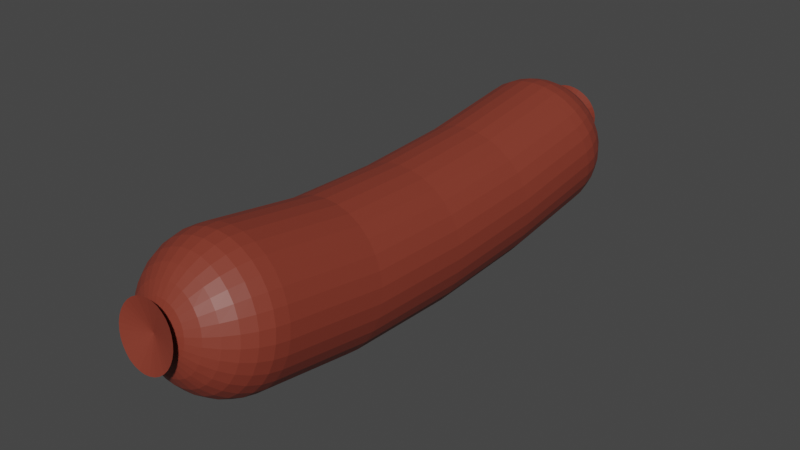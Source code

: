 # Source: hotdog.blend  (saved by Blender 2.93.21; exported with 4.5.12 LTS)
import bpy
from mathutils import Matrix  # noqa: F401  (used for matrix-valued properties, if any)

bpy.ops.wm.read_factory_settings(use_empty=True)
scene = bpy.context.scene
scene.name = 'Scene'

# ---- collections
col_collection = bpy.data.collections.new('Collection'); scene.collection.children.link(col_collection)

# ---- materials (node trees are filled in below, after node groups)
mat_hotdog = bpy.data.materials.new('HotDog')
mat_hotdog.use_transparent_shadow = False

# ---- material node trees
mat_hotdog.use_nodes = True; mat_hotdog.node_tree.nodes.clear()
_N = mat_hotdog.node_tree.nodes; _L = mat_hotdog.node_tree.links
n0 = _N.new('ShaderNodeBsdfPrincipled'); n0.name = 'Principled BSDF'; n0.location = (10, 300)
n0.distribution = 'GGX'
n0.subsurface_method = 'BURLEY'
n0.inputs[0].default_value = (0.2287, 0.03961, 0.02319, 1.0)
n0.inputs[3].default_value = 1.45
n0.inputs[27].default_value = (0.0, 0.0, 0.0, 1.0)
n0.inputs[28].default_value = 1.0
n1 = _N.new('ShaderNodeOutputMaterial'); n1.name = 'Material Output'; n1.location = (300, 300)
_L.new(n0.outputs[0], n1.inputs[0])
n1.is_active_output = True

# ---- world
world_world = bpy.data.worlds.new('World'); scene.world = world_world
world_world.use_nodes = True; world_world.node_tree.nodes.clear()
_N = world_world.node_tree.nodes; _L = world_world.node_tree.links
n0 = _N.new('ShaderNodeOutputWorld'); n0.name = 'World Output'; n0.location = (300, 300)
n1 = _N.new('ShaderNodeBackground'); n1.name = 'Background'; n1.location = (10, 300)
n1.inputs[0].default_value = (0.05088, 0.05088, 0.05088, 1.0)
_L.new(n1.outputs[0], n0.inputs[0])
n0.is_active_output = True
world_world.color = (0.05088, 0.05088, 0.05088)
world_world.use_sun_shadow = False
world_world.sun_shadow_jitter_overblur = 0.0

# ---- meshes
me_sphere = bpy.data.meshes.new('Sphere')
me_sphere.from_pydata([(0.007302, 0.03622, 0.0005189), (0.01432, 0.03409, 0.0005189), (0.02079, 0.03063, 0.0005189), (0.02647, 0.02597, 0.0005189), (0.03112, 0.0203, 0.0005189), (0.03458, 0.01383, 0.0005189), (0.03671, 0.006808, 0.0005189), (0.03743, -0.0004938, 0.0005189), (0.03671, -0.007796, 0.0005189), (0.03458, -0.01482, 0.0005189), (0.03112, -0.02129, 0.0005189), (0.02647, -0.02696, 0.0005189), (0.02079, -0.03162, 0.0005189), (0.01432, -0.03507, 0.0005189), (0.007302, -0.0372, 0.0005189), (-2.534e-07, -0.03792, 0.0005189), (-0.007302, -0.0372, 0.0005189), (-0.01432, -0.03507, 0.0005189), (-0.0208, -0.03162, 0.0005189), (-0.02647, -0.02696, 0.0005189), (-0.03112, -0.02129, 0.0005189), (-0.03458, -0.01482, 0.0005189), (-0.03671, -0.007796, 0.0005189), (-0.03743, -0.0004937, 0.0005189), (-0.03671, 0.006808, 0.0005189), (-0.03458, 0.01383, 0.0005189), (-0.03112, 0.0203, 0.0005189), (-0.02647, 0.02597, 0.0005189), (-0.0208, 0.03063, 0.0005189), (-0.01432, 0.03409, 0.0005189), (-0.007302, 0.03622, 0.0005189), (-2.233e-07, 0.03694, 0.0005189), (0.007302, 0.03762, 0.0517), (0.01432, 0.03551, 0.05204), (0.02079, 0.0321, 0.05259), (0.02647, 0.0275, 0.05333), (0.03112, 0.0219, 0.05423), (0.03458, 0.01552, 0.05526), (0.03671, 0.008584, 0.05638), (0.03743, 0.001375, 0.05755), (0.03671, -0.005834, 0.05871), (0.03458, -0.01277, 0.05983), (0.03112, -0.01915, 0.06086), (0.02647, -0.02475, 0.06176), (0.02079, -0.02935, 0.0625), (0.01432, -0.03276, 0.06306), (0.007302, -0.03487, 0.0634), (-2.624e-07, -0.03558, 0.06351), (-0.007302, -0.03487, 0.0634), (-0.01432, -0.03276, 0.06306), (-0.0208, -0.02935, 0.0625), (-0.02647, -0.02475, 0.06176), (-0.03112, -0.01915, 0.06086), (-0.03458, -0.01277, 0.05983), (-0.03671, -0.005834, 0.05871), (-0.03743, 0.001375, 0.05755), (-0.03671, 0.008584, 0.05638), (-0.03458, 0.01552, 0.05526), (-0.03112, 0.0219, 0.05423), (-0.02647, 0.0275, 0.05333), (-0.0208, 0.0321, 0.05259), (-0.01432, 0.03551, 0.05204), (-0.007302, 0.03762, 0.0517), (-2.322e-07, 0.03833, 0.05158), (-2.622e-07, 0.02338, 0.1481), (-2.622e-07, 0.02997, 0.1448), (-2.622e-07, 0.03581, 0.1404), (-2.622e-07, 0.04067, 0.1349), (-2.622e-07, 0.04436, 0.1285), (-2.622e-07, 0.04674, 0.1216), (-2.622e-07, 0.04773, 0.1143), (0.001424, 0.02324, 0.1481), (0.002794, 0.0297, 0.1449), (0.004057, 0.03542, 0.1404), (0.005163, 0.04017, 0.135), (0.006071, 0.04377, 0.1286), (0.006746, 0.04609, 0.1217), (0.007162, 0.04703, 0.1144), (0.007302, 0.04656, 0.1071), (0.002794, 0.02283, 0.1481), (0.005481, 0.0289, 0.145), (0.007958, 0.03425, 0.1406), (0.01013, 0.03868, 0.1352), (0.01191, 0.04202, 0.1289), (0.01323, 0.04414, 0.122), (0.01405, 0.04497, 0.1148), (0.01432, 0.04446, 0.1075), (0.004057, 0.02217, 0.1482), (0.007958, 0.02759, 0.1452), (0.01155, 0.03235, 0.1409), (0.0147, 0.03626, 0.1356), (0.01729, 0.03918, 0.1294), (0.01921, 0.04099, 0.1225), (0.0204, 0.04162, 0.1153), (0.02079, 0.04105, 0.108), (0.005163, 0.02127, 0.1484), (0.01013, 0.02583, 0.1455), (0.0147, 0.0298, 0.1414), (0.01871, 0.03302, 0.1361), (0.02201, 0.03536, 0.13), (0.02445, 0.03674, 0.1232), (0.02596, 0.03711, 0.116), (0.02647, 0.03645, 0.1088), (0.006071, 0.02018, 0.1486), (0.01191, 0.02369, 0.1458), (0.01729, 0.02669, 0.1419), (0.02201, 0.02906, 0.1368), (0.02588, 0.0307, 0.1307), (0.02875, 0.03157, 0.1241), (0.03052, 0.03162, 0.1169), (0.03112, 0.03085, 0.1097), (0.006746, 0.01893, 0.1488), (0.01323, 0.02124, 0.1462), (0.01921, 0.02314, 0.1424), (0.02445, 0.02454, 0.1375), (0.02875, 0.02539, 0.1316), (0.03195, 0.02567, 0.125), (0.03392, 0.02535, 0.1179), (0.03458, 0.02446, 0.1107), (0.007162, 0.01758, 0.149), (0.01405, 0.01859, 0.1467), (0.0204, 0.01929, 0.1431), (0.02596, 0.01964, 0.1383), (0.03052, 0.01963, 0.1325), (0.03392, 0.01926, 0.126), (0.03601, 0.01856, 0.119), (0.03671, 0.01753, 0.1118), (0.007302, 0.01617, 0.1492), (0.01432, 0.01583, 0.1471), (0.02079, 0.01528, 0.1437), (0.02647, 0.01454, 0.1391), (0.03112, 0.01364, 0.1335), (0.03458, 0.0126, 0.1271), (0.03671, 0.01149, 0.1202), (0.03743, 0.01032, 0.113), (0.007162, 0.01477, 0.1494), (0.01405, 0.01307, 0.1476), (0.0204, 0.01128, 0.1443), (0.02596, 0.009442, 0.1399), (0.03052, 0.007642, 0.1345), (0.03392, 0.005944, 0.1282), (0.03601, 0.004415, 0.1213), (0.03671, 0.003113, 0.1141), (0.006746, 0.01341, 0.1497), (0.01323, 0.01042, 0.148), (0.01921, 0.007425, 0.145), (0.02445, 0.00454, 0.1407), (0.02875, 0.001878, 0.1354), (0.03195, -0.00046, 0.1292), (0.03392, -0.002384, 0.1224), (0.03458, -0.003819, 0.1153), (0.006071, 0.01217, 0.1499), (0.01191, 0.007976, 0.1484), (0.01729, 0.003876, 0.1455), (0.02201, 2.301e-05, 0.1414), (0.02588, -0.003434, 0.1363), (0.02875, -0.006362, 0.1302), (0.03052, -0.008649, 0.1234), (0.03112, -0.01021, 0.1163), (0.005163, 0.01107, 0.15), (0.01013, 0.005833, 0.1487), (0.0147, 0.0007648, 0.146), (0.01871, -0.003936, 0.1421), (0.02201, -0.00809, 0.137), (0.02445, -0.01154, 0.131), (0.02596, -0.01414, 0.1243), (0.02647, -0.01581, 0.1172), (0.004057, 0.01018, 0.1502), (0.007958, 0.004075, 0.149), (0.01155, -0.001788, 0.1465), (0.0147, -0.007186, 0.1426), (0.01729, -0.01191, 0.1376), (0.01921, -0.01578, 0.1317), (0.0204, -0.01865, 0.125), (0.02079, -0.0204, 0.1179), (0.002794, 0.009512, 0.1503), (0.005481, 0.002768, 0.1492), (0.007958, -0.003685, 0.1468), (0.01013, -0.0096, 0.143), (0.01191, -0.01475, 0.1381), (0.01323, -0.01894, 0.1322), (0.01405, -0.022, 0.1256), (0.01432, -0.02382, 0.1185), (0.001424, 0.009101, 0.1504), (0.002794, 0.001963, 0.1494), (0.004057, -0.004854, 0.1469), (0.005163, -0.01109, 0.1432), (0.006071, -0.0165, 0.1384), (0.006746, -0.02088, 0.1325), (0.007162, -0.02406, 0.1259), (0.007302, -0.02592, 0.1188), (-2.621e-07, 0.008963, 0.1504), (-2.632e-07, 0.001691, 0.1494), (-2.646e-07, -0.005248, 0.147), (-2.604e-07, -0.01159, 0.1433), (-2.627e-07, -0.01709, 0.1385), (-2.615e-07, -0.02153, 0.1326), (-2.649e-07, -0.02476, 0.126), (-2.721e-07, -0.02663, 0.1189), (-0.001425, 0.009101, 0.1504), (-0.002795, 0.001963, 0.1494), (-0.004057, -0.004854, 0.1469), (-0.005164, -0.01109, 0.1432), (-0.006072, -0.0165, 0.1384), (-0.006747, -0.02088, 0.1325), (-0.007162, -0.02406, 0.1259), (-0.007302, -0.02592, 0.1188), (-0.002795, 0.009512, 0.1503), (-0.005482, 0.002768, 0.1492), (-0.007958, -0.003685, 0.1468), (-0.01013, -0.0096, 0.143), (-0.01191, -0.01475, 0.1381), (-0.01323, -0.01894, 0.1322), (-0.01405, -0.022, 0.1256), (-0.01432, -0.02382, 0.1185), (-0.004057, 0.01018, 0.1502), (-0.007958, 0.004075, 0.149), (-0.01155, -0.001788, 0.1465), (-0.0147, -0.007186, 0.1426), (-0.01729, -0.01191, 0.1376), (-0.01921, -0.01578, 0.1317), (-0.0204, -0.01865, 0.125), (-0.0208, -0.0204, 0.1179), (-0.005164, 0.01107, 0.15), (-0.01013, 0.005833, 0.1487), (-0.0147, 0.0007648, 0.146), (-0.01872, -0.003936, 0.1421), (-0.02201, -0.00809, 0.137), (-0.02445, -0.01154, 0.131), (-0.02596, -0.01414, 0.1243), (-0.02647, -0.01581, 0.1172), (-0.006072, 0.01217, 0.1499), (-0.01191, 0.007976, 0.1484), (-0.01729, 0.003876, 0.1455), (-0.02201, 2.301e-05, 0.1414), (-0.02588, -0.003434, 0.1363), (-0.02875, -0.006362, 0.1302), (-0.03052, -0.008649, 0.1234), (-0.03112, -0.01021, 0.1163), (-0.006747, 0.01341, 0.1497), (-0.01323, 0.01042, 0.148), (-0.01921, 0.007425, 0.145), (-0.02445, 0.00454, 0.1407), (-0.02875, 0.001878, 0.1354), (-0.03195, -0.00046, 0.1292), (-0.03392, -0.002384, 0.1224), (-0.03458, -0.003819, 0.1153), (-0.007162, 0.01477, 0.1494), (-0.01405, 0.01307, 0.1476), (-0.0204, 0.01128, 0.1443), (-0.02596, 0.009442, 0.1399), (-0.03052, 0.007642, 0.1345), (-0.03392, 0.005944, 0.1282), (-0.03601, 0.004415, 0.1213), (-0.03671, 0.003113, 0.1141), (-0.007302, 0.01617, 0.1492), (-0.01432, 0.01583, 0.1471), (-0.0208, 0.01528, 0.1437), (-0.02647, 0.01454, 0.1391), (-0.03112, 0.01364, 0.1335), (-0.03458, 0.0126, 0.1271), (-0.03671, 0.01149, 0.1202), (-0.03743, 0.01032, 0.113), (-0.007162, 0.01758, 0.149), (-0.01405, 0.01859, 0.1467), (-0.0204, 0.01929, 0.1431), (-0.02596, 0.01964, 0.1383), (-0.03052, 0.01963, 0.1325), (-0.03392, 0.01926, 0.126), (-0.03601, 0.01856, 0.119), (-0.03671, 0.01753, 0.1118), (-0.006747, 0.01893, 0.1488), (-0.01323, 0.02124, 0.1462), (-0.01921, 0.02314, 0.1424), (-0.02445, 0.02454, 0.1375), (-0.02875, 0.02539, 0.1316), (-0.03195, 0.02567, 0.125), (-0.03392, 0.02535, 0.1179), (-0.03458, 0.02446, 0.1107), (-0.006072, 0.02018, 0.1486), (-0.01191, 0.02369, 0.1458), (-0.01729, 0.02669, 0.1419), (-0.02201, 0.02906, 0.1368), (-0.02588, 0.0307, 0.1307), (-0.02875, 0.03157, 0.1241), (-0.03052, 0.03162, 0.1169), (-0.03112, 0.03085, 0.1097), (-0.005164, 0.02127, 0.1484), (-0.01013, 0.02583, 0.1455), (-0.0147, 0.0298, 0.1414), (-0.01872, 0.03302, 0.1361), (-0.02201, 0.03536, 0.13), (-0.02445, 0.03674, 0.1232), (-0.02596, 0.03711, 0.116), (-0.02647, 0.03645, 0.1088), (-0.004057, 0.02217, 0.1482), (-0.007958, 0.02759, 0.1452), (-0.01155, 0.03235, 0.1409), (-0.0147, 0.03626, 0.1356), (-0.01729, 0.03918, 0.1294), (-0.01921, 0.04099, 0.1225), (-0.0204, 0.04162, 0.1153), (-0.0208, 0.04105, 0.108), (-0.002795, 0.02283, 0.1481), (-0.005482, 0.0289, 0.145), (-0.007958, 0.03425, 0.1406), (-0.01013, 0.03868, 0.1352), (-0.01191, 0.04202, 0.1289), (-0.01323, 0.04414, 0.122), (-0.01405, 0.04497, 0.1148), (-0.01432, 0.04446, 0.1075), (-0.001425, 0.02324, 0.1481), (-0.002795, 0.0297, 0.1449), (-0.004057, 0.03542, 0.1404), (-0.005164, 0.04017, 0.135), (-0.006072, 0.04377, 0.1286), (-0.006747, 0.04609, 0.1217), (-0.007162, 0.04703, 0.1144), (-0.007302, 0.04656, 0.1071), (-2.42e-07, 0.04727, 0.107), (0.007302, 0.03866, -0.05192), (0.01432, 0.03654, -0.05216), (0.02079, 0.03311, -0.05255), (0.02647, 0.02848, -0.05308), (0.03112, 0.02285, -0.05372), (0.03458, 0.01642, -0.05445), (0.03671, 0.009439, -0.05524), (0.03743, 0.002183, -0.05607), (0.03671, -0.005072, -0.05689), (0.03458, -0.01205, -0.05768), (0.03112, -0.01848, -0.05841), (0.02647, -0.02411, -0.05905), (0.02079, -0.02874, -0.05958), (0.01432, -0.03218, -0.05997), (0.007302, -0.03429, -0.06021), (-2.62e-07, -0.03501, -0.06029), (-0.007302, -0.03429, -0.06021), (-0.01432, -0.03218, -0.05997), (-0.0208, -0.02874, -0.05958), (-0.02647, -0.02411, -0.05905), (-0.03112, -0.01848, -0.05841), (-0.03458, -0.01205, -0.05768), (-0.03671, -0.005072, -0.05689), (-0.03743, 0.002183, -0.05607), (-0.03671, 0.009439, -0.05524), (-0.03458, 0.01642, -0.05445), (-0.03112, 0.02285, -0.05372), (-0.02647, 0.02848, -0.05308), (-0.0208, 0.03311, -0.05255), (-0.01432, 0.03654, -0.05216), (-0.007302, 0.03866, -0.05192), (-2.318e-07, 0.03937, -0.05184), (-2.619e-07, 0.04453, -0.1256), (-2.619e-07, 0.04125, -0.1322), (-2.619e-07, 0.03676, -0.138), (0.007302, 0.04536, -0.1041), (0.007162, 0.04629, -0.1114), (0.006746, 0.04582, -0.1187), (0.006071, 0.04395, -0.1257), (0.005163, 0.04076, -0.1323), (0.004057, 0.03637, -0.1381), (0.002794, 0.03095, -0.1428), (0.001424, 0.02471, -0.1465), (0.01432, 0.04328, -0.1046), (0.01405, 0.04426, -0.1118), (0.01323, 0.0439, -0.1191), (0.01191, 0.04222, -0.1261), (0.01013, 0.03929, -0.1326), (0.007958, 0.03521, -0.1383), (0.005481, 0.03015, -0.143), (0.002794, 0.0243, -0.1465), (0.02079, 0.03991, -0.1053), (0.0204, 0.04095, -0.1126), (0.01921, 0.04078, -0.1198), (0.01729, 0.03942, -0.1268), (0.0147, 0.0369, -0.1332), (0.01155, 0.03334, -0.1388), (0.007958, 0.02886, -0.1433), (0.004057, 0.02364, -0.1467), (0.02647, 0.03537, -0.1064), (0.02596, 0.0365, -0.1136), (0.02445, 0.03659, -0.1208), (0.02201, 0.03564, -0.1276), (0.01871, 0.0337, -0.1339), (0.0147, 0.03082, -0.1393), (0.01013, 0.02713, -0.1437), (0.005163, 0.02276, -0.1469), (0.03112, 0.02984, -0.1076), (0.03052, 0.03108, -0.1148), (0.02875, 0.03148, -0.1219), (0.02588, 0.03105, -0.1287), (0.02201, 0.02978, -0.1348), (0.01729, 0.02775, -0.14), (0.01191, 0.02501, -0.1442), (0.006071, 0.02168, -0.1471), (0.03458, 0.02353, -0.1091), (0.03392, 0.02489, -0.1163), (0.03195, 0.02565, -0.1233), (0.02875, 0.0258, -0.1299), (0.02445, 0.02532, -0.1358), (0.01921, 0.02424, -0.1408), (0.01323, 0.0226, -0.1448), (0.006746, 0.02045, -0.1474), (0.03671, 0.01669, -0.1106), (0.03601, 0.01817, -0.1178), (0.03392, 0.01933, -0.1247), (0.03052, 0.02011, -0.1312), (0.02596, 0.02048, -0.1369), (0.0204, 0.02044, -0.1417), (0.01405, 0.01998, -0.1453), (0.007162, 0.01911, -0.1477), (0.03743, 0.009567, -0.1123), (0.03671, 0.01119, -0.1194), (0.03458, 0.01275, -0.1262), (0.03112, 0.01419, -0.1325), (0.02647, 0.01545, -0.1381), (0.02079, 0.01648, -0.1426), (0.01432, 0.01725, -0.146), (0.007302, 0.01772, -0.148), (0.03671, 0.002448, -0.1139), (0.03601, 0.004207, -0.121), (0.03392, 0.006172, -0.1277), (0.03052, 0.008268, -0.1339), (0.02596, 0.01041, -0.1392), (0.0204, 0.01253, -0.1435), (0.01405, 0.01453, -0.1466), (0.007162, 0.01634, -0.1484), (0.03458, -0.004399, -0.1154), (0.03392, -0.002508, -0.1225), (0.03195, -0.0001526, -0.1292), (0.02875, 0.002576, -0.1352), (0.02445, 0.005573, -0.1403), (0.01921, 0.008724, -0.1444), (0.01323, 0.01191, -0.1472), (0.006746, 0.015, -0.1487), (0.03112, -0.01071, -0.1169), (0.03052, -0.008696, -0.1239), (0.02875, -0.005982, -0.1305), (0.02588, -0.00267, -0.1364), (0.02201, 0.001112, -0.1413), (0.01729, 0.005218, -0.1452), (0.01191, 0.009492, -0.1477), (0.006071, 0.01377, -0.1489), (0.02647, -0.01624, -0.1181), (0.02596, -0.01412, -0.1251), (0.02445, -0.01109, -0.1317), (0.02201, -0.007268, -0.1374), (0.01871, -0.002799, -0.1422), (0.0147, 0.002146, -0.1459), (0.01013, 0.007376, -0.1482), (0.005163, 0.01269, -0.1492), (0.02079, -0.02078, -0.1192), (0.0204, -0.01857, -0.1262), (0.01921, -0.01528, -0.1326), (0.01729, -0.01104, -0.1383), (0.0147, -0.006008, -0.1429), (0.01155, -0.0003754, -0.1464), (0.007958, 0.005639, -0.1486), (0.004057, 0.0118, -0.1494), (0.01432, -0.02415, -0.1199), (0.01405, -0.02188, -0.1269), (0.01323, -0.0184, -0.1333), (0.01191, -0.01385, -0.1389), (0.01013, -0.008393, -0.1435), (0.007958, -0.002249, -0.1469), (0.005481, 0.004349, -0.1489), (0.002794, 0.01115, -0.1495), (0.007302, -0.02623, -0.1204), (0.007162, -0.02392, -0.1274), (0.006746, -0.02032, -0.1338), (0.006071, -0.01557, -0.1393), (0.005163, -0.009861, -0.1438), (0.004057, -0.003403, -0.1471), (0.002794, 0.003554, -0.1491), (0.001424, 0.01074, -0.1496), (-2.719e-07, -0.02693, -0.1206), (-2.646e-07, -0.0246, -0.1275), (-2.663e-07, -0.02097, -0.1339), (-2.635e-07, -0.01616, -0.1394), (-2.602e-07, -0.01036, -0.1439), (-2.643e-07, -0.003792, -0.1472), (-2.618e-07, 0.003286, -0.1492), (-2.62e-07, 0.0106, -0.1497), (-0.007302, -0.02623, -0.1204), (-0.007162, -0.02392, -0.1274), (-0.006747, -0.02032, -0.1338), (-0.006072, -0.01557, -0.1393), (-0.005164, -0.009861, -0.1438), (-0.004057, -0.003403, -0.1471), (-0.002795, 0.003554, -0.1491), (-0.001425, 0.01074, -0.1496), (-0.01432, -0.02415, -0.1199), (-0.01405, -0.02188, -0.1269), (-0.01323, -0.0184, -0.1333), (-0.01191, -0.01385, -0.1389), (-0.01013, -0.008393, -0.1435), (-0.007958, -0.002249, -0.1469), (-0.005482, 0.004349, -0.1489), (-0.002795, 0.01115, -0.1495), (-0.0208, -0.02078, -0.1192), (-0.0204, -0.01857, -0.1262), (-0.01921, -0.01528, -0.1326), (-0.01729, -0.01104, -0.1383), (-0.0147, -0.006008, -0.1429), (-0.01155, -0.0003754, -0.1464), (-0.007958, 0.005639, -0.1486), (-0.004057, 0.0118, -0.1494), (-0.02647, -0.01624, -0.1181), (-0.02596, -0.01412, -0.1251), (-0.02445, -0.01109, -0.1317), (-0.02201, -0.007268, -0.1374), (-0.01872, -0.002799, -0.1422), (-0.0147, 0.002146, -0.1459), (-0.01013, 0.007376, -0.1482), (-0.005164, 0.01269, -0.1492), (-0.03112, -0.01071, -0.1169), (-0.03052, -0.008696, -0.1239), (-0.02875, -0.005982, -0.1305), (-0.02588, -0.00267, -0.1364), (-0.02201, 0.001112, -0.1413), (-0.01729, 0.005218, -0.1452), (-0.01191, 0.009492, -0.1477), (-0.006072, 0.01377, -0.1489), (-0.03458, -0.004398, -0.1154), (-0.03392, -0.002508, -0.1225), (-0.03195, -0.0001526, -0.1292), (-0.02875, 0.002576, -0.1352), (-0.02445, 0.005573, -0.1403), (-0.01921, 0.008724, -0.1444), (-0.01323, 0.01191, -0.1472), (-0.006747, 0.015, -0.1487), (-0.03671, 0.002448, -0.1139), (-0.03601, 0.004207, -0.121), (-0.03392, 0.006172, -0.1277), (-0.03052, 0.008268, -0.1339), (-0.02596, 0.01041, -0.1392), (-0.0204, 0.01253, -0.1435), (-0.01405, 0.01453, -0.1466), (-0.007162, 0.01634, -0.1484), (-0.03743, 0.009567, -0.1123), (-0.03671, 0.01119, -0.1194), (-0.03458, 0.01275, -0.1262), (-0.03112, 0.01419, -0.1325), (-0.02647, 0.01545, -0.1381), (-0.0208, 0.01648, -0.1426), (-0.01432, 0.01725, -0.146), (-0.007302, 0.01772, -0.148), (-0.03671, 0.01669, -0.1106), (-0.03601, 0.01817, -0.1178), (-0.03392, 0.01933, -0.1247), (-0.03052, 0.02011, -0.1312), (-0.02596, 0.02048, -0.1369), (-0.0204, 0.02044, -0.1417), (-0.01405, 0.01998, -0.1453), (-0.007162, 0.01911, -0.1477), (-0.03458, 0.02353, -0.1091), (-0.03392, 0.02489, -0.1163), (-0.03195, 0.02565, -0.1233), (-0.02875, 0.0258, -0.1299), (-0.02445, 0.02532, -0.1358), (-0.01921, 0.02424, -0.1408), (-0.01323, 0.0226, -0.1448), (-0.006747, 0.02045, -0.1474), (-0.03112, 0.02984, -0.1076), (-0.03052, 0.03108, -0.1148), (-0.02875, 0.03148, -0.1219), (-0.02588, 0.03105, -0.1287), (-0.02201, 0.02978, -0.1348), (-0.01729, 0.02775, -0.14), (-0.01191, 0.02501, -0.1442), (-0.006072, 0.02168, -0.1471), (-0.02647, 0.03537, -0.1064), (-0.02596, 0.0365, -0.1136), (-0.02445, 0.03659, -0.1208), (-0.02201, 0.03564, -0.1276), (-0.01872, 0.0337, -0.1339), (-0.0147, 0.03082, -0.1393), (-0.01013, 0.02713, -0.1437), (-0.005164, 0.02276, -0.1469), (-0.0208, 0.03991, -0.1053), (-0.0204, 0.04095, -0.1126), (-0.01921, 0.04078, -0.1198), (-0.01729, 0.03942, -0.1268), (-0.0147, 0.0369, -0.1332), (-0.01155, 0.03334, -0.1388), (-0.007958, 0.02886, -0.1433), (-0.004057, 0.02364, -0.1467), (-0.01432, 0.04328, -0.1046), (-0.01405, 0.04426, -0.1118), (-0.01323, 0.0439, -0.1191), (-0.01191, 0.04222, -0.1261), (-0.01013, 0.03929, -0.1326), (-0.007958, 0.03521, -0.1383), (-0.005482, 0.03015, -0.143), (-0.002795, 0.0243, -0.1465), (-0.007302, 0.04536, -0.1041), (-0.007162, 0.04629, -0.1114), (-0.006747, 0.04582, -0.1187), (-0.006072, 0.04395, -0.1257), (-0.005164, 0.04076, -0.1323), (-0.004057, 0.03637, -0.1381), (-0.002795, 0.03095, -0.1428), (-0.001425, 0.02471, -0.1465), (-2.418e-07, 0.04606, -0.1039), (-2.535e-07, 0.04698, -0.1112), (-2.546e-07, 0.04647, -0.1185), (-2.593e-07, 0.03122, -0.1428), (-2.609e-07, 0.02484, -0.1464), (-2.642e-07, 0.03324, 0.1515), (0.003157, 0.03427, -0.1494), (0.006193, 0.03337, -0.1496), (0.008992, 0.03191, -0.1499), (0.01144, 0.02995, -0.1504), (0.01346, 0.02756, -0.1509), (0.01495, 0.02483, -0.1514), (0.01587, 0.02187, -0.1521), (0.01618, 0.01879, -0.1527), (0.01587, 0.01571, -0.1534), (0.01495, 0.01275, -0.154), (0.01346, 0.01002, -0.1546), (0.01144, 0.007633, -0.1551), (0.008992, 0.005671, -0.1555), (0.006193, 0.004213, -0.1558), (0.003157, 0.003315, -0.156), (-2.64e-07, 0.003011, -0.1561), (-0.003158, 0.003315, -0.156), (-0.006194, 0.004213, -0.1558), (-0.008992, 0.005671, -0.1555), (-0.01144, 0.007633, -0.1551), (-0.01346, 0.01002, -0.1546), (-0.01495, 0.01275, -0.154), (-0.01587, 0.01571, -0.1534), (-0.01619, 0.01879, -0.1527), (-0.01587, 0.02187, -0.1521), (-0.01495, 0.02483, -0.1514), (-0.01346, 0.02756, -0.1509), (-0.01144, 0.02995, -0.1504), (-0.008992, 0.03191, -0.1499), (-0.006194, 0.03337, -0.1496), (-0.003158, 0.03427, -0.1494), (-2.615e-07, 0.03457, -0.1494), (-2.621e-07, 0.01772, -0.1484), (0.003215, 0.03293, 0.1516), (0.006306, 0.032, 0.1517), (0.009155, 0.0305, 0.152), (0.01165, 0.02848, 0.1523), (0.0137, 0.02601, 0.1527), (0.01522, 0.0232, 0.1532), (0.01616, 0.02015, 0.1537), (0.01648, 0.01697, 0.1542), (0.01616, 0.0138, 0.1547), (0.01522, 0.01075, 0.1552), (0.0137, 0.007934, 0.1556), (0.01165, 0.005469, 0.156), (0.009155, 0.003446, 0.1564), (0.006306, 0.001942, 0.1566), (0.003215, 0.001017, 0.1567), (-2.641e-07, 0.0007041, 0.1568), (-0.003215, 0.001017, 0.1567), (-0.006306, 0.001942, 0.1566), (-0.009155, 0.003446, 0.1564), (-0.01165, 0.005469, 0.156), (-0.0137, 0.007934, 0.1556), (-2.66e-07, 0.01668, 0.1502), (-0.01522, 0.01075, 0.1552), (-0.01616, 0.0138, 0.1547), (-0.01648, 0.01697, 0.1542), (-0.01616, 0.02015, 0.1537), (-0.01522, 0.0232, 0.1532), (-0.0137, 0.02601, 0.1527), (-0.01165, 0.02848, 0.1523), (-0.009155, 0.0305, 0.152), (-0.006306, 0.032, 0.1517), (-0.003215, 0.03293, 0.1516)], [], [(15, 16, 336, 335), (24, 23, 55, 56), (9, 10, 330, 329), (16, 15, 47, 48), (21, 20, 52, 53), (25, 26, 346, 345), (31, 0, 320, 351), (27, 26, 58, 59), (6, 7, 327, 326), (3, 2, 34, 35), (13, 14, 334, 333), (0, 31, 63, 32), (16, 17, 337, 336), (11, 10, 42, 43), (23, 24, 344, 343), (22, 21, 53, 54), (8, 7, 39, 40), (4, 5, 325, 324), (30, 29, 61, 62), (14, 15, 335, 334), (14, 13, 45, 46), (21, 22, 342, 341), (19, 18, 50, 51), (7, 8, 328, 327), (25, 24, 56, 57), (28, 29, 349, 348), (1, 0, 32, 33), (9, 8, 40, 41), (22, 23, 343, 342), (2, 3, 323, 322), (6, 5, 37, 38), (5, 6, 326, 325), (17, 16, 48, 49), (12, 13, 333, 332), (12, 11, 43, 44), (28, 27, 59, 60), (19, 20, 340, 339), (26, 27, 347, 346), (4, 3, 35, 36), (29, 30, 350, 349), (20, 19, 51, 52), (3, 4, 324, 323), (23, 22, 54, 55), (30, 31, 351, 350), (7, 6, 38, 39), (0, 1, 321, 320), (10, 9, 41, 42), (10, 11, 331, 330), (17, 18, 338, 337), (15, 14, 46, 47), (27, 28, 348, 347), (26, 25, 57, 58), (11, 12, 332, 331), (2, 1, 33, 34), (20, 21, 341, 340), (18, 17, 49, 50), (24, 25, 345, 344), (29, 28, 60, 61), (13, 12, 44, 45), (1, 2, 322, 321), (8, 9, 329, 328), (5, 4, 36, 37), (18, 19, 339, 338), (31, 30, 62, 63), (38, 37, 118, 126), (33, 32, 78, 86), (36, 35, 102, 110), (43, 42, 158, 166), (53, 52, 238, 246), (57, 56, 270, 278), (60, 59, 294, 302), (32, 63, 319, 78), (50, 49, 214, 222), (34, 33, 86, 94), (44, 43, 166, 174), (58, 57, 278, 286), (41, 40, 142, 150), (48, 47, 198, 206), (42, 41, 150, 158), (51, 50, 222, 230), (63, 62, 318, 319), (39, 38, 126, 134), (49, 48, 206, 214), (56, 55, 262, 270), (46, 45, 182, 190), (54, 53, 246, 254), (61, 60, 302, 310), (37, 36, 110, 118), (40, 39, 134, 142), (47, 46, 190, 198), (55, 54, 254, 262), (35, 34, 94, 102), (62, 61, 310, 318), (45, 44, 174, 182), (52, 51, 230, 238), (59, 58, 286, 294), (67, 66, 73, 74), (68, 67, 74, 75), (69, 68, 75, 76), (70, 69, 76, 77), (319, 70, 77, 78), (279, 271, 668, 669), (65, 64, 71, 72), (66, 65, 72, 73), (72, 71, 79, 80), (73, 72, 80, 81), (74, 73, 81, 82), (75, 74, 82, 83), (76, 75, 83, 84), (77, 76, 84, 85), (78, 77, 85, 86), (143, 135, 650, 651), (84, 83, 91, 92), (85, 84, 92, 93), (86, 85, 93, 94), (71, 64, 608, 642), (80, 79, 87, 88), (81, 80, 88, 89), (82, 81, 89, 90), (83, 82, 90, 91), (89, 88, 96, 97), (90, 89, 97, 98), (91, 90, 98, 99), (92, 91, 99, 100), (93, 92, 100, 101), (94, 93, 101, 102), (199, 191, 657, 658), (88, 87, 95, 96), (101, 100, 108, 109), (102, 101, 109, 110), (223, 215, 660, 661), (96, 95, 103, 104), (97, 96, 104, 105), (98, 97, 105, 106), (99, 98, 106, 107), (100, 99, 107, 108), (106, 105, 113, 114), (107, 106, 114, 115), (108, 107, 115, 116), (109, 108, 116, 117), (110, 109, 117, 118), (127, 119, 648, 649), (104, 103, 111, 112), (105, 104, 112, 113), (118, 117, 125, 126), (207, 199, 658, 659), (112, 111, 119, 120), (113, 112, 120, 121), (114, 113, 121, 122), (115, 114, 122, 123), (116, 115, 123, 124), (117, 116, 124, 125), (122, 121, 129, 130), (123, 122, 130, 131), (124, 123, 131, 132), (125, 124, 132, 133), (126, 125, 133, 134), (263, 255, 666, 667), (120, 119, 127, 128), (121, 120, 128, 129), (134, 133, 141, 142), (79, 71, 642, 643), (128, 127, 135, 136), (129, 128, 136, 137), (130, 129, 137, 138), (131, 130, 138, 139), (132, 131, 139, 140), (133, 132, 140, 141), (139, 138, 146, 147), (140, 139, 147, 148), (141, 140, 148, 149), (142, 141, 149, 150), (151, 143, 651, 652), (136, 135, 143, 144), (137, 136, 144, 145), (138, 137, 145, 146), (183, 175, 655, 656), (144, 143, 151, 152), (145, 144, 152, 153), (146, 145, 153, 154), (147, 146, 154, 155), (148, 147, 155, 156), (149, 148, 156, 157), (150, 149, 157, 158), (155, 154, 162, 163), (156, 155, 163, 164), (157, 156, 164, 165), (158, 157, 165, 166), (64, 311, 673, 608), (152, 151, 159, 160), (153, 152, 160, 161), (154, 153, 161, 162), (160, 159, 167, 168), (161, 160, 168, 169), (162, 161, 169, 170), (163, 162, 170, 171), (164, 163, 171, 172), (165, 164, 172, 173), (166, 165, 173, 174), (271, 263, 667, 668), (172, 171, 179, 180), (173, 172, 180, 181), (174, 173, 181, 182), (135, 127, 649, 650), (168, 167, 175, 176), (169, 168, 176, 177), (170, 169, 177, 178), (171, 170, 178, 179), (177, 176, 184, 185), (178, 177, 185, 186), (179, 178, 186, 187), (180, 179, 187, 188), (181, 180, 188, 189), (182, 181, 189, 190), (247, 239, 664, 665), (176, 175, 183, 184), (189, 188, 196, 197), (190, 189, 197, 198), (303, 295, 671, 672), (184, 183, 191, 192), (185, 184, 192, 193), (186, 185, 193, 194), (187, 186, 194, 195), (188, 187, 195, 196), (193, 192, 200, 201), (194, 193, 201, 202), (195, 194, 202, 203), (196, 195, 203, 204), (197, 196, 204, 205), (198, 197, 205, 206), (111, 103, 646, 647), (192, 191, 199, 200), (205, 204, 212, 213), (206, 205, 213, 214), (191, 183, 656, 657), (200, 199, 207, 208), (201, 200, 208, 209), (202, 201, 209, 210), (203, 202, 210, 211), (204, 203, 211, 212), (210, 209, 217, 218), (211, 210, 218, 219), (212, 211, 219, 220), (213, 212, 220, 221), (214, 213, 221, 222), (255, 247, 665, 666), (208, 207, 215, 216), (209, 208, 216, 217), (222, 221, 229, 230), (95, 87, 644, 645), (216, 215, 223, 224), (217, 216, 224, 225), (218, 217, 225, 226), (219, 218, 226, 227), (220, 219, 227, 228), (221, 220, 228, 229), (226, 225, 233, 234), (227, 226, 234, 235), (228, 227, 235, 236), (229, 228, 236, 237), (230, 229, 237, 238), (311, 303, 672, 673), (224, 223, 231, 232), (225, 224, 232, 233), (238, 237, 245, 246), (119, 111, 647, 648), (232, 231, 239, 240), (233, 232, 240, 241), (234, 233, 241, 242), (235, 234, 242, 243), (236, 235, 243, 244), (237, 236, 244, 245), (243, 242, 250, 251), (244, 243, 251, 252), (245, 244, 252, 253), (246, 245, 253, 254), (175, 167, 654, 655), (240, 239, 247, 248), (241, 240, 248, 249), (242, 241, 249, 250), (248, 247, 255, 256), (249, 248, 256, 257), (250, 249, 257, 258), (251, 250, 258, 259), (252, 251, 259, 260), (253, 252, 260, 261), (254, 253, 261, 262), (231, 223, 661, 662), (260, 259, 267, 268), (261, 260, 268, 269), (262, 261, 269, 270), (287, 279, 669, 670), (256, 255, 263, 264), (257, 256, 264, 265), (258, 257, 265, 266), (259, 258, 266, 267), (264, 263, 271, 272), (265, 264, 272, 273), (266, 265, 273, 274), (267, 266, 274, 275), (268, 267, 275, 276), (269, 268, 276, 277), (270, 269, 277, 278), (239, 231, 662, 664), (276, 275, 283, 284), (277, 276, 284, 285), (278, 277, 285, 286), (103, 95, 645, 646), (272, 271, 279, 280), (273, 272, 280, 281), (274, 273, 281, 282), (275, 274, 282, 283), (281, 280, 288, 289), (282, 281, 289, 290), (283, 282, 290, 291), (284, 283, 291, 292), (285, 284, 292, 293), (286, 285, 293, 294), (159, 151, 652, 653), (280, 279, 287, 288), (293, 292, 300, 301), (294, 293, 301, 302), (295, 287, 670, 671), (288, 287, 295, 296), (289, 288, 296, 297), (290, 289, 297, 298), (291, 290, 298, 299), (292, 291, 299, 300), (297, 296, 304, 305), (298, 297, 305, 306), (299, 298, 306, 307), (300, 299, 307, 308), (301, 300, 308, 309), (302, 301, 309, 310), (215, 207, 659, 660), (296, 295, 303, 304), (309, 308, 316, 317), (310, 309, 317, 318), (167, 159, 653, 654), (304, 303, 311, 312), (305, 304, 312, 313), (306, 305, 313, 314), (307, 306, 314, 315), (308, 307, 315, 316), (314, 313, 66, 67), (315, 314, 67, 68), (316, 315, 68, 69), (317, 316, 69, 70), (318, 317, 70, 319), (87, 79, 643, 644), (312, 311, 64, 65), (313, 312, 65, 66), (348, 349, 587, 579), (342, 343, 539, 531), (322, 323, 379, 371), (325, 326, 403, 395), (332, 333, 459, 451), (339, 340, 515, 507), (346, 347, 571, 563), (349, 350, 595, 587), (323, 324, 387, 379), (350, 351, 603, 595), (320, 321, 363, 355), (330, 331, 443, 435), (337, 338, 499, 491), (347, 348, 579, 571), (331, 332, 451, 443), (340, 341, 523, 515), (344, 345, 555, 547), (321, 322, 371, 363), (328, 329, 427, 419), (338, 339, 507, 499), (335, 336, 483, 475), (329, 330, 435, 427), (345, 346, 563, 555), (351, 320, 355, 603), (326, 327, 411, 403), (333, 334, 467, 459), (336, 337, 491, 483), (343, 344, 547, 539), (324, 325, 395, 387), (334, 335, 475, 467), (341, 342, 531, 523), (327, 328, 419, 411), (352, 605, 357, 358), (353, 352, 358, 359), (354, 353, 359, 360), (606, 354, 360, 361), (607, 606, 361, 362), (466, 474, 623, 622), (604, 603, 355, 356), (605, 604, 356, 357), (357, 356, 364, 365), (358, 357, 365, 366), (359, 358, 366, 367), (360, 359, 367, 368), (361, 360, 368, 369), (362, 361, 369, 370), (546, 554, 633, 632), (356, 355, 363, 364), (369, 368, 376, 377), (370, 369, 377, 378), (418, 426, 617, 616), (364, 363, 371, 372), (365, 364, 372, 373), (366, 365, 373, 374), (367, 366, 374, 375), (368, 367, 375, 376), (373, 372, 380, 381), (374, 373, 381, 382), (375, 374, 382, 383), (376, 375, 383, 384), (377, 376, 384, 385), (378, 377, 385, 386), (490, 498, 626, 625), (372, 371, 379, 380), (385, 384, 392, 393), (386, 385, 393, 394), (394, 402, 614, 613), (380, 379, 387, 388), (381, 380, 388, 389), (382, 381, 389, 390), (383, 382, 390, 391), (384, 383, 391, 392), (390, 389, 397, 398), (391, 390, 398, 399), (392, 391, 399, 400), (393, 392, 400, 401), (394, 393, 401, 402), (450, 458, 621, 620), (388, 387, 395, 396), (389, 388, 396, 397), (402, 401, 409, 410), (474, 482, 624, 623), (396, 395, 403, 404), (397, 396, 404, 405), (398, 397, 405, 406), (399, 398, 406, 407), (400, 399, 407, 408), (401, 400, 408, 409), (407, 406, 414, 415), (408, 407, 415, 416), (409, 408, 416, 417), (410, 409, 417, 418), (530, 538, 631, 630), (404, 403, 411, 412), (405, 404, 412, 413), (406, 405, 413, 414), (586, 594, 638, 637), (412, 411, 419, 420), (413, 412, 420, 421), (414, 413, 421, 422), (415, 414, 422, 423), (416, 415, 423, 424), (417, 416, 424, 425), (418, 417, 425, 426), (423, 422, 430, 431), (424, 423, 431, 432), (425, 424, 432, 433), (426, 425, 433, 434), (378, 386, 612, 611), (420, 419, 427, 428), (421, 420, 428, 429), (422, 421, 429, 430), (458, 466, 622, 621), (428, 427, 435, 436), (429, 428, 436, 437), (430, 429, 437, 438), (431, 430, 438, 439), (432, 431, 439, 440), (433, 432, 440, 441), (434, 433, 441, 442), (440, 439, 447, 448), (441, 440, 448, 449), (442, 441, 449, 450), (538, 546, 632, 631), (436, 435, 443, 444), (437, 436, 444, 445), (438, 437, 445, 446), (439, 438, 446, 447), (444, 443, 451, 452), (445, 444, 452, 453), (446, 445, 453, 454), (447, 446, 454, 455), (448, 447, 455, 456), (449, 448, 456, 457), (450, 449, 457, 458), (402, 410, 615, 614), (456, 455, 463, 464), (457, 456, 464, 465), (458, 457, 465, 466), (514, 522, 629, 628), (452, 451, 459, 460), (453, 452, 460, 461), (454, 453, 461, 462), (455, 454, 462, 463), (461, 460, 468, 469), (462, 461, 469, 470), (463, 462, 470, 471), (464, 463, 471, 472), (465, 464, 472, 473), (466, 465, 473, 474), (570, 578, 636, 635), (460, 459, 467, 468), (473, 472, 480, 481), (474, 473, 481, 482), (386, 394, 613, 612), (468, 467, 475, 476), (469, 468, 476, 477), (470, 469, 477, 478), (471, 470, 478, 479), (472, 471, 479, 480), (478, 477, 485, 486), (479, 478, 486, 487), (480, 479, 487, 488), (481, 480, 488, 489), (482, 481, 489, 490), (602, 607, 640, 639), (476, 475, 483, 484), (477, 476, 484, 485), (490, 489, 497, 498), (522, 530, 630, 629), (484, 483, 491, 492), (485, 484, 492, 493), (486, 485, 493, 494), (487, 486, 494, 495), (488, 487, 495, 496), (489, 488, 496, 497), (494, 493, 501, 502), (495, 494, 502, 503), (496, 495, 503, 504), (497, 496, 504, 505), (498, 497, 505, 506), (594, 602, 639, 638), (492, 491, 499, 500), (493, 492, 500, 501), (506, 505, 513, 514), (362, 370, 610, 609), (500, 499, 507, 508), (501, 500, 508, 509), (502, 501, 509, 510), (503, 502, 510, 511), (504, 503, 511, 512), (505, 504, 512, 513), (511, 510, 518, 519), (512, 511, 519, 520), (513, 512, 520, 521), (514, 513, 521, 522), (442, 450, 620, 619), (508, 507, 515, 516), (509, 508, 516, 517), (510, 509, 517, 518), (498, 506, 627, 626), (516, 515, 523, 524), (517, 516, 524, 525), (518, 517, 525, 526), (519, 518, 526, 527), (520, 519, 527, 528), (521, 520, 528, 529), (522, 521, 529, 530), (527, 526, 534, 535), (528, 527, 535, 536), (529, 528, 536, 537), (530, 529, 537, 538), (578, 586, 637, 636), (524, 523, 531, 532), (525, 524, 532, 533), (526, 525, 533, 534), (554, 562, 634, 633), (532, 531, 539, 540), (533, 532, 540, 541), (534, 533, 541, 542), (535, 534, 542, 543), (536, 535, 543, 544), (537, 536, 544, 545), (538, 537, 545, 546), (544, 543, 551, 552), (545, 544, 552, 553), (546, 545, 553, 554), (370, 378, 611, 610), (540, 539, 547, 548), (541, 540, 548, 549), (542, 541, 549, 550), (543, 542, 550, 551), (549, 548, 556, 557), (550, 549, 557, 558), (551, 550, 558, 559), (552, 551, 559, 560), (553, 552, 560, 561), (554, 553, 561, 562), (426, 434, 618, 617), (548, 547, 555, 556), (561, 560, 568, 569), (562, 561, 569, 570), (482, 490, 625, 624), (556, 555, 563, 564), (557, 556, 564, 565), (558, 557, 565, 566), (559, 558, 566, 567), (560, 559, 567, 568), (565, 564, 572, 573), (566, 565, 573, 574), (567, 566, 574, 575), (568, 567, 575, 576), (569, 568, 576, 577), (570, 569, 577, 578), (506, 514, 628, 627), (564, 563, 571, 572), (577, 576, 584, 585), (578, 577, 585, 586), (562, 570, 635, 634), (572, 571, 579, 580), (573, 572, 580, 581), (574, 573, 581, 582), (575, 574, 582, 583), (576, 575, 583, 584), (582, 581, 589, 590), (583, 582, 590, 591), (584, 583, 591, 592), (585, 584, 592, 593), (586, 585, 593, 594), (607, 362, 609, 640), (580, 579, 587, 588), (581, 580, 588, 589), (594, 593, 601, 602), (434, 442, 619, 618), (588, 587, 595, 596), (589, 588, 596, 597), (590, 589, 597, 598), (591, 590, 598, 599), (592, 591, 599, 600), (593, 592, 600, 601), (598, 597, 605, 352), (599, 598, 352, 353), (600, 599, 353, 354), (601, 600, 354, 606), (602, 601, 606, 607), (410, 418, 616, 615), (596, 595, 603, 604), (597, 596, 604, 605), (641, 640, 609), (641, 609, 610), (641, 610, 611), (641, 611, 612), (641, 612, 613), (641, 613, 614), (641, 614, 615), (641, 615, 616), (641, 616, 617), (641, 617, 618), (641, 618, 619), (641, 619, 620), (641, 620, 621), (641, 621, 622), (641, 622, 623), (641, 623, 624), (641, 624, 625), (641, 625, 626), (641, 626, 627), (641, 627, 628), (641, 628, 629), (641, 629, 630), (641, 630, 631), (641, 631, 632), (641, 632, 633), (641, 633, 634), (641, 634, 635), (641, 635, 636), (641, 636, 637), (641, 637, 638), (641, 638, 639), (641, 639, 640), (608, 663, 642), (642, 663, 643), (643, 663, 644), (644, 663, 645), (645, 663, 646), (646, 663, 647), (647, 663, 648), (648, 663, 649), (649, 663, 650), (650, 663, 651), (651, 663, 652), (652, 663, 653), (653, 663, 654), (654, 663, 655), (655, 663, 656), (656, 663, 657), (657, 663, 658), (658, 663, 659), (659, 663, 660), (660, 663, 661), (661, 663, 662), (662, 663, 664), (664, 663, 665), (665, 663, 666), (666, 663, 667), (667, 663, 668), (668, 663, 669), (669, 663, 670), (670, 663, 671), (671, 663, 672), (672, 663, 673), (673, 663, 608)])
_uv = me_sphere.uv_layers.new(name='UVMap')
_uv.uv.foreach_set('vector', [0.25, 0.5, 0.2187, 0.5, 0.2187, 0.5, 0.25, 0.5, 0.9687, 0.5, 1.0, 0.5, 1.0, 0.5, 0.9687, 0.5, 0.4375, 0.5, 0.4062, 0.5, 0.4062, 0.5, 0.4375, 0.5, 0.2187, 0.5, 0.25, 0.5, 0.25, 0.5, 0.2187, 0.5, 0.0625, 0.5, 0.09375, 0.5, 0.09375, 0.5, 0.0625, 0.5, 0.9375, 0.5, 0.9062, 0.5, 0.9062, 0.5, 0.9375, 0.5, 0.75, 0.5, 0.7188, 0.5, 0.7188, 0.5, 0.75, 0.5, 0.875, 0.5, 0.9062, 0.5, 0.9062, 0.5, 0.875, 0.5, 0.5312, 0.5, 0.5, 0.5, 0.5, 0.5, 0.5312, 0.5, 0.625, 0.5, 0.6562, 0.5, 0.6562, 0.5, 0.625, 0.5, 0.3125, 0.5, 0.2812, 0.5, 0.2812, 0.5, 0.3125, 0.5, 0.7188, 0.5, 0.75, 0.5, 0.75, 0.5, 0.7188, 0.5, 0.2187, 0.5, 0.1875, 0.5, 0.1875, 0.5, 0.2187, 0.5, 0.375, 0.5, 0.4062, 0.5, 0.4062, 0.5, 0.375, 0.5, 1.0, 0.5, 0.9687, 0.5, 0.9687, 0.5, 1.0, 0.5, 0.03125, 0.5, 0.0625, 0.5, 0.0625, 0.5, 0.03125, 0.5, 0.4687, 0.5, 0.5, 0.5, 0.5, 0.5, 0.4687, 0.5, 0.5938, 0.5, 0.5625, 0.5, 0.5625, 0.5, 0.5938, 0.5, 0.7812, 0.5, 0.8125, 0.5, 0.8125, 0.5, 0.7812, 0.5, 0.2812, 0.5, 0.25, 0.5, 0.25, 0.5, 0.2812, 0.5, 0.2812, 0.5, 0.3125, 0.5, 0.3125, 0.5, 0.2812, 0.5, 0.0625, 0.5, 0.03125, 0.5, 0.03125, 0.5, 0.0625, 0.5, 0.125, 0.5, 0.1562, 0.5, 0.1562, 0.5, 0.125, 0.5, 0.5, 0.5, 0.4687, 0.5, 0.4687, 0.5, 0.5, 0.5, 0.9375, 0.5, 0.9687, 0.5, 0.9687, 0.5, 0.9375, 0.5, 0.8437, 0.5, 0.8125, 0.5, 0.8125, 0.5, 0.8437, 0.5, 0.6875, 0.5, 0.7188, 0.5, 0.7188, 0.5, 0.6875, 0.5, 0.4375, 0.5, 0.4687, 0.5, 0.4687, 0.5, 0.4375, 0.5, 0.03125, 0.5, 0.0, 0.5, 0.0, 0.5, 0.03125, 0.5, 0.6562, 0.5, 0.625, 0.5, 0.625, 0.5, 0.6562, 0.5, 0.5312, 0.5, 0.5625, 0.5, 0.5625, 0.5, 0.5312, 0.5, 0.5625, 0.5, 0.5312, 0.5, 0.5312, 0.5, 0.5625, 0.5, 0.1875, 0.5, 0.2187, 0.5, 0.2187, 0.5, 0.1875, 0.5, 0.3437, 0.5, 0.3125, 0.5, 0.3125, 0.5, 0.3437, 0.5, 0.3437, 0.5, 0.375, 0.5, 0.375, 0.5, 0.3437, 0.5, 0.8437, 0.5, 0.875, 0.5, 0.875, 0.5, 0.8437, 0.5, 0.125, 0.5, 0.09375, 0.5, 0.09375, 0.5, 0.125, 0.5, 0.9062, 0.5, 0.875, 0.5, 0.875, 0.5, 0.9062, 0.5, 0.5938, 0.5, 0.625, 0.5, 0.625, 0.5, 0.5938, 0.5, 0.8125, 0.5, 0.7812, 0.5, 0.7812, 0.5, 0.8125, 0.5, 0.09375, 0.5, 0.125, 0.5, 0.125, 0.5, 0.09375, 0.5, 0.625, 0.5, 0.5938, 0.5, 0.5938, 0.5, 0.625, 0.5, 0.0, 0.5, 0.03125, 0.5, 0.03125, 0.5, 0.0, 0.5, 0.7812, 0.5, 0.75, 0.5, 0.75, 0.5, 0.7812, 0.5, 0.5, 0.5, 0.5312, 0.5, 0.5312, 0.5, 0.5, 0.5, 0.7188, 0.5, 0.6875, 0.5, 0.6875, 0.5, 0.7188, 0.5, 0.4062, 0.5, 0.4375, 0.5, 0.4375, 0.5, 0.4062, 0.5, 0.4062, 0.5, 0.375, 0.5, 0.375, 0.5, 0.4062, 0.5, 0.1875, 0.5, 0.1562, 0.5, 0.1562, 0.5, 0.1875, 0.5, 0.25, 0.5, 0.2812, 0.5, 0.2812, 0.5, 0.25, 0.5, 0.875, 0.5, 0.8437, 0.5, 0.8437, 0.5, 0.875, 0.5, 0.9062, 0.5, 0.9375, 0.5, 0.9375, 0.5, 0.9062, 0.5, 0.375, 0.5, 0.3437, 0.5, 0.3437, 0.5, 0.375, 0.5, 0.6562, 0.5, 0.6875, 0.5, 0.6875, 0.5, 0.6562, 0.5, 0.09375, 0.5, 0.0625, 0.5, 0.0625, 0.5, 0.09375, 0.5, 0.1562, 0.5, 0.1875, 0.5, 0.1875, 0.5, 0.1562, 0.5, 0.9687, 0.5, 0.9375, 0.5, 0.9375, 0.5, 0.9687, 0.5, 0.8125, 0.5, 0.8437, 0.5, 0.8437, 0.5, 0.8125, 0.5, 0.3125, 0.5, 0.3437, 0.5, 0.3437, 0.5, 0.3125, 0.5, 0.6875, 0.5, 0.6562, 0.5, 0.6562, 0.5, 0.6875, 0.5, 0.4687, 0.5, 0.4375, 0.5, 0.4375, 0.5, 0.4687, 0.5, 0.5625, 0.5, 0.5938, 0.5, 0.5938, 0.5, 0.5625, 0.5, 0.1562, 0.5, 0.125, 0.5, 0.125, 0.5, 0.1562, 0.5, 0.75, 0.5, 0.7812, 0.5, 0.7812, 0.5, 0.75, 0.5, 0.5312, 0.5, 0.5625, 0.5, 0.5625, 0.5, 0.5312, 0.5, 0.6875, 0.5, 0.7188, 0.5, 0.7188, 0.5, 0.6875, 0.5, 0.5938, 0.5, 0.625, 0.5, 0.625, 0.5, 0.5938, 0.5, 0.375, 0.5, 0.4062, 0.5, 0.4062, 0.5, 0.375, 0.5, 0.0625, 0.5, 0.09375, 0.5, 0.09375, 0.5, 0.0625, 0.5, 0.9375, 0.5, 0.9687, 0.5, 0.9687, 0.5, 0.9375, 0.5, 0.8437, 0.5, 0.875, 0.5, 0.875, 0.5, 0.8437, 0.5, 0.7188, 0.5, 0.75, 0.5, 0.75, 0.5, 0.7188, 0.5, 0.1562, 0.5, 0.1875, 0.5, 0.1875, 0.5, 0.1562, 0.5, 0.6562, 0.5, 0.6875, 0.5, 0.6875, 0.5, 0.6562, 0.5, 0.3437, 0.5, 0.375, 0.5, 0.375, 0.5, 0.3437, 0.5, 0.9062, 0.5, 0.9375, 0.5, 0.9375, 0.5, 0.9062, 0.5, 0.4375, 0.5, 0.4687, 0.5, 0.4687, 0.5, 0.4375, 0.5, 0.2187, 0.5, 0.25, 0.5, 0.25, 0.5, 0.2187, 0.5, 0.4062, 0.5, 0.4375, 0.5, 0.4375, 0.5, 0.4062, 0.5, 0.125, 0.5, 0.1562, 0.5, 0.1562, 0.5, 0.125, 0.5, 0.75, 0.5, 0.7812, 0.5, 0.7812, 0.5, 0.75, 0.5, 0.5, 0.5, 0.5312, 0.5, 0.5312, 0.5, 0.5, 0.5, 0.1875, 0.5, 0.2187, 0.5, 0.2187, 0.5, 0.1875, 0.5, 0.9687, 0.5, 1.0, 0.5, 1.0, 0.5, 0.9687, 0.5, 0.2812, 0.5, 0.3125, 0.5, 0.3125, 0.5, 0.2812, 0.5, 0.03125, 0.5, 0.0625, 0.5, 0.0625, 0.5, 0.03125, 0.5, 0.8125, 0.5, 0.8437, 0.5, 0.8437, 0.5, 0.8125, 0.5, 0.5625, 0.5, 0.5938, 0.5, 0.5938, 0.5, 0.5625, 0.5, 0.4687, 0.5, 0.5, 0.5, 0.5, 0.5, 0.4687, 0.5, 0.25, 0.5, 0.2812, 0.5, 0.2812, 0.5, 0.25, 0.5, 0.0, 0.5, 0.03125, 0.5, 0.03125, 0.5, 0.0, 0.5, 0.625, 0.5, 0.6562, 0.5, 0.6562, 0.5, 0.625, 0.5, 0.7812, 0.5, 0.8125, 0.5, 0.8125, 0.5, 0.7812, 0.5, 0.3125, 0.5, 0.3437, 0.5, 0.3437, 0.5, 0.3125, 0.5, 0.09375, 0.5, 0.125, 0.5, 0.125, 0.5, 0.09375, 0.5, 0.875, 0.5, 0.9062, 0.5, 0.9062, 0.5, 0.875, 0.5, 0.75, 0.75, 0.75, 0.8125, 0.7188, 0.8125, 0.7188, 0.75, 0.75, 0.6875, 0.75, 0.75, 0.7188, 0.75, 0.7188, 0.6875, 0.75, 0.625, 0.75, 0.6875, 0.7188, 0.6875, 0.7188, 0.625, 0.75, 0.5625, 0.75, 0.625, 0.7188, 0.625, 0.7188, 0.5625, 0.75, 0.5, 0.75, 0.5625, 0.7188, 0.5625, 0.7188, 0.5, 0.9062, 0.9375, 0.9375, 0.9375, 0.9375, 0.9375, 0.9062, 0.9375, 0.75, 0.875, 0.75, 0.9375, 0.7188, 0.9375, 0.7188, 0.875, 0.75, 0.8125, 0.75, 0.875, 0.7188, 0.875, 0.7188, 0.8125, 0.7188, 0.875, 0.7188, 0.9375, 0.6875, 0.9375, 0.6875, 0.875, 0.7188, 0.8125, 0.7188, 0.875, 0.6875, 0.875, 0.6875, 0.8125, 0.7188, 0.75, 0.7188, 0.8125, 0.6875, 0.8125, 0.6875, 0.75, 0.7188, 0.6875, 0.7188, 0.75, 0.6875, 0.75, 0.6875, 0.6875, 0.7188, 0.625, 0.7188, 0.6875, 0.6875, 0.6875, 0.6875, 0.625, 0.7188, 0.5625, 0.7188, 0.625, 0.6875, 0.625, 0.6875, 0.5625, 0.7188, 0.5, 0.7188, 0.5625, 0.6875, 0.5625, 0.6875, 0.5, 0.4375, 0.9375, 0.4687, 0.9375, 0.4687, 0.9375, 0.4375, 0.9375, 0.6875, 0.625, 0.6875, 0.6875, 0.6562, 0.6875, 0.6562, 0.625, 0.6875, 0.5625, 0.6875, 0.625, 0.6562, 0.625, 0.6562, 0.5625, 0.6875, 0.5, 0.6875, 0.5625, 0.6562, 0.5625, 0.6562, 0.5, 0.7188, 0.9375, 0.75, 0.9375, 0.75, 0.9375, 0.7188, 0.9375, 0.6875, 0.875, 0.6875, 0.9375, 0.6562, 0.9375, 0.6562, 0.875, 0.6875, 0.8125, 0.6875, 0.875, 0.6562, 0.875, 0.6562, 0.8125, 0.6875, 0.75, 0.6875, 0.8125, 0.6562, 0.8125, 0.6562, 0.75, 0.6875, 0.6875, 0.6875, 0.75, 0.6562, 0.75, 0.6562, 0.6875, 0.6562, 0.8125, 0.6562, 0.875, 0.625, 0.875, 0.625, 0.8125, 0.6562, 0.75, 0.6562, 0.8125, 0.625, 0.8125, 0.625, 0.75, 0.6562, 0.6875, 0.6562, 0.75, 0.625, 0.75, 0.625, 0.6875, 0.6562, 0.625, 0.6562, 0.6875, 0.625, 0.6875, 0.625, 0.625, 0.6562, 0.5625, 0.6562, 0.625, 0.625, 0.625, 0.625, 0.5625, 0.6562, 0.5, 0.6562, 0.5625, 0.625, 0.5625, 0.625, 0.5, 0.2188, 0.9375, 0.25, 0.9375, 0.25, 0.9375, 0.2188, 0.9375, 0.6562, 0.875, 0.6562, 0.9375, 0.625, 0.9375, 0.625, 0.875, 0.625, 0.5625, 0.625, 0.625, 0.5938, 0.625, 0.5938, 0.5625, 0.625, 0.5, 0.625, 0.5625, 0.5938, 0.5625, 0.5938, 0.5, 0.125, 0.9375, 0.1563, 0.9375, 0.1563, 0.9375, 0.125, 0.9375, 0.625, 0.875, 0.625, 0.9375, 0.5937, 0.9375, 0.5937, 0.875, 0.625, 0.8125, 0.625, 0.875, 0.5937, 0.875, 0.5938, 0.8125, 0.625, 0.75, 0.625, 0.8125, 0.5938, 0.8125, 0.5938, 0.75, 0.625, 0.6875, 0.625, 0.75, 0.5938, 0.75, 0.5938, 0.6875, 0.625, 0.625, 0.625, 0.6875, 0.5938, 0.6875, 0.5938, 0.625, 0.5938, 0.75, 0.5938, 0.8125, 0.5625, 0.8125, 0.5625, 0.75, 0.5938, 0.6875, 0.5938, 0.75, 0.5625, 0.75, 0.5625, 0.6875, 0.5938, 0.625, 0.5938, 0.6875, 0.5625, 0.6875, 0.5625, 0.625, 0.5938, 0.5625, 0.5938, 0.625, 0.5625, 0.625, 0.5625, 0.5625, 0.5938, 0.5, 0.5938, 0.5625, 0.5625, 0.5625, 0.5625, 0.5, 0.5, 0.9375, 0.5312, 0.9375, 0.5312, 0.9375, 0.5, 0.9375, 0.5937, 0.875, 0.5937, 0.9375, 0.5625, 0.9375, 0.5625, 0.875, 0.5938, 0.8125, 0.5937, 0.875, 0.5625, 0.875, 0.5625, 0.8125, 0.5625, 0.5, 0.5625, 0.5625, 0.5312, 0.5625, 0.5312, 0.5, 0.1875, 0.9375, 0.2188, 0.9375, 0.2188, 0.9375, 0.1875, 0.9375, 0.5625, 0.875, 0.5625, 0.9375, 0.5312, 0.9375, 0.5312, 0.875, 0.5625, 0.8125, 0.5625, 0.875, 0.5312, 0.875, 0.5312, 0.8125, 0.5625, 0.75, 0.5625, 0.8125, 0.5312, 0.8125, 0.5312, 0.75, 0.5625, 0.6875, 0.5625, 0.75, 0.5312, 0.75, 0.5312, 0.6875, 0.5625, 0.625, 0.5625, 0.6875, 0.5312, 0.6875, 0.5312, 0.625, 0.5625, 0.5625, 0.5625, 0.625, 0.5312, 0.625, 0.5312, 0.5625, 0.5312, 0.75, 0.5312, 0.8125, 0.5, 0.8125, 0.5, 0.75, 0.5312, 0.6875, 0.5312, 0.75, 0.5, 0.75, 0.5, 0.6875, 0.5312, 0.625, 0.5312, 0.6875, 0.5, 0.6875, 0.5, 0.625, 0.5312, 0.5625, 0.5312, 0.625, 0.5, 0.625, 0.5, 0.5625, 0.5312, 0.5, 0.5312, 0.5625, 0.5, 0.5625, 0.5, 0.5, 0.9688, 0.9375, 1.0, 0.9375, 1.0, 0.9375, 0.9688, 0.9375, 0.5312, 0.875, 0.5312, 0.9375, 0.5, 0.9375, 0.5, 0.875, 0.5312, 0.8125, 0.5312, 0.875, 0.5, 0.875, 0.5, 0.8125, 0.5, 0.5, 0.5, 0.5625, 0.4688, 0.5625, 0.4687, 0.5, 0.6875, 0.9375, 0.7188, 0.9375, 0.7188, 0.9375, 0.6875, 0.9375, 0.5, 0.875, 0.5, 0.9375, 0.4687, 0.9375, 0.4687, 0.875, 0.5, 0.8125, 0.5, 0.875, 0.4687, 0.875, 0.4687, 0.8125, 0.5, 0.75, 0.5, 0.8125, 0.4687, 0.8125, 0.4688, 0.75, 0.5, 0.6875, 0.5, 0.75, 0.4688, 0.75, 0.4687, 0.6875, 0.5, 0.625, 0.5, 0.6875, 0.4687, 0.6875, 0.4688, 0.625, 0.5, 0.5625, 0.5, 0.625, 0.4688, 0.625, 0.4688, 0.5625, 0.4687, 0.6875, 0.4688, 0.75, 0.4375, 0.75, 0.4375, 0.6875, 0.4688, 0.625, 0.4687, 0.6875, 0.4375, 0.6875, 0.4375, 0.625, 0.4688, 0.5625, 0.4688, 0.625, 0.4375, 0.625, 0.4375, 0.5625, 0.4687, 0.5, 0.4688, 0.5625, 0.4375, 0.5625, 0.4375, 0.5, 0.4062, 0.9375, 0.4375, 0.9375, 0.4375, 0.9375, 0.4062, 0.9375, 0.4687, 0.875, 0.4687, 0.9375, 0.4375, 0.9375, 0.4375, 0.875, 0.4687, 0.8125, 0.4687, 0.875, 0.4375, 0.875, 0.4375, 0.8125, 0.4688, 0.75, 0.4687, 0.8125, 0.4375, 0.8125, 0.4375, 0.75, 0.2812, 0.9375, 0.3125, 0.9375, 0.3125, 0.9375, 0.2812, 0.9375, 0.4375, 0.875, 0.4375, 0.9375, 0.4062, 0.9375, 0.4062, 0.875, 0.4375, 0.8125, 0.4375, 0.875, 0.4062, 0.875, 0.4062, 0.8125, 0.4375, 0.75, 0.4375, 0.8125, 0.4062, 0.8125, 0.4062, 0.75, 0.4375, 0.6875, 0.4375, 0.75, 0.4062, 0.75, 0.4062, 0.6875, 0.4375, 0.625, 0.4375, 0.6875, 0.4062, 0.6875, 0.4062, 0.625, 0.4375, 0.5625, 0.4375, 0.625, 0.4062, 0.625, 0.4062, 0.5625, 0.4375, 0.5, 0.4375, 0.5625, 0.4062, 0.5625, 0.4062, 0.5, 0.4062, 0.6875, 0.4062, 0.75, 0.375, 0.75, 0.375, 0.6875, 0.4062, 0.625, 0.4062, 0.6875, 0.375, 0.6875, 0.375, 0.625, 0.4062, 0.5625, 0.4062, 0.625, 0.375, 0.625, 0.375, 0.5625, 0.4062, 0.5, 0.4062, 0.5625, 0.375, 0.5625, 0.375, 0.5, 0.75, 0.9375, 0.7812, 0.9375, 0.7812, 0.9375, 0.75, 0.9375, 0.4062, 0.875, 0.4062, 0.9375, 0.375, 0.9375, 0.375, 0.875, 0.4062, 0.8125, 0.4062, 0.875, 0.375, 0.875, 0.375, 0.8125, 0.4062, 0.75, 0.4062, 0.8125, 0.375, 0.8125, 0.375, 0.75, 0.375, 0.875, 0.375, 0.9375, 0.3437, 0.9375, 0.3438, 0.875, 0.375, 0.8125, 0.375, 0.875, 0.3438, 0.875, 0.3438, 0.8125, 0.375, 0.75, 0.375, 0.8125, 0.3438, 0.8125, 0.3438, 0.75, 0.375, 0.6875, 0.375, 0.75, 0.3438, 0.75, 0.3438, 0.6875, 0.375, 0.625, 0.375, 0.6875, 0.3438, 0.6875, 0.3438, 0.625, 0.375, 0.5625, 0.375, 0.625, 0.3438, 0.625, 0.3438, 0.5625, 0.375, 0.5, 0.375, 0.5625, 0.3438, 0.5625, 0.3437, 0.5, 0.9375, 0.9375, 0.9688, 0.9375, 0.9688, 0.9375, 0.9375, 0.9375, 0.3438, 0.625, 0.3438, 0.6875, 0.3125, 0.6875, 0.3125, 0.625, 0.3438, 0.5625, 0.3438, 0.625, 0.3125, 0.625, 0.3125, 0.5625, 0.3437, 0.5, 0.3438, 0.5625, 0.3125, 0.5625, 0.3125, 0.5, 0.4687, 0.9375, 0.5, 0.9375, 0.5, 0.9375, 0.4687, 0.9375, 0.3438, 0.875, 0.3437, 0.9375, 0.3125, 0.9375, 0.3125, 0.875, 0.3438, 0.8125, 0.3438, 0.875, 0.3125, 0.875, 0.3125, 0.8125, 0.3438, 0.75, 0.3438, 0.8125, 0.3125, 0.8125, 0.3125, 0.75, 0.3438, 0.6875, 0.3438, 0.75, 0.3125, 0.75, 0.3125, 0.6875, 0.3125, 0.8125, 0.3125, 0.875, 0.2812, 0.875, 0.2812, 0.8125, 0.3125, 0.75, 0.3125, 0.8125, 0.2812, 0.8125, 0.2812, 0.75, 0.3125, 0.6875, 0.3125, 0.75, 0.2812, 0.75, 0.2812, 0.6875, 0.3125, 0.625, 0.3125, 0.6875, 0.2812, 0.6875, 0.2812, 0.625, 0.3125, 0.5625, 0.3125, 0.625, 0.2812, 0.625, 0.2812, 0.5625, 0.3125, 0.5, 0.3125, 0.5625, 0.2812, 0.5625, 0.2812, 0.5, 0.03125, 0.9375, 0.0625, 0.9375, 0.0625, 0.9375, 0.03125, 0.9375, 0.3125, 0.875, 0.3125, 0.9375, 0.2812, 0.9375, 0.2812, 0.875, 0.2812, 0.5625, 0.2812, 0.625, 0.25, 0.625, 0.25, 0.5625, 0.2812, 0.5, 0.2812, 0.5625, 0.25, 0.5625, 0.25, 0.5, 0.8125, 0.9375, 0.8438, 0.9375, 0.8438, 0.9375, 0.8125, 0.9375, 0.2812, 0.875, 0.2812, 0.9375, 0.25, 0.9375, 0.25, 0.875, 0.2812, 0.8125, 0.2812, 0.875, 0.25, 0.875, 0.25, 0.8125, 0.2812, 0.75, 0.2812, 0.8125, 0.25, 0.8125, 0.25, 0.75, 0.2812, 0.6875, 0.2812, 0.75, 0.25, 0.75, 0.25, 0.6875, 0.2812, 0.625, 0.2812, 0.6875, 0.25, 0.6875, 0.25, 0.625, 0.25, 0.8125, 0.25, 0.875, 0.2188, 0.875, 0.2188, 0.8125, 0.25, 0.75, 0.25, 0.8125, 0.2188, 0.8125, 0.2188, 0.75, 0.25, 0.6875, 0.25, 0.75, 0.2188, 0.75, 0.2188, 0.6875, 0.25, 0.625, 0.25, 0.6875, 0.2188, 0.6875, 0.2188, 0.625, 0.25, 0.5625, 0.25, 0.625, 0.2188, 0.625, 0.2188, 0.5625, 0.25, 0.5, 0.25, 0.5625, 0.2188, 0.5625, 0.2187, 0.5, 0.5625, 0.9375, 0.5937, 0.9375, 0.5937, 0.9375, 0.5625, 0.9375, 0.25, 0.875, 0.25, 0.9375, 0.2188, 0.9375, 0.2188, 0.875, 0.2188, 0.5625, 0.2188, 0.625, 0.1875, 0.625, 0.1875, 0.5625, 0.2187, 0.5, 0.2188, 0.5625, 0.1875, 0.5625, 0.1875, 0.5, 0.25, 0.9375, 0.2812, 0.9375, 0.2812, 0.9375, 0.25, 0.9375, 0.2188, 0.875, 0.2188, 0.9375, 0.1875, 0.9375, 0.1875, 0.875, 0.2188, 0.8125, 0.2188, 0.875, 0.1875, 0.875, 0.1875, 0.8125, 0.2188, 0.75, 0.2188, 0.8125, 0.1875, 0.8125, 0.1875, 0.75, 0.2188, 0.6875, 0.2188, 0.75, 0.1875, 0.75, 0.1875, 0.6875, 0.2188, 0.625, 0.2188, 0.6875, 0.1875, 0.6875, 0.1875, 0.625, 0.1875, 0.75, 0.1875, 0.8125, 0.1562, 0.8125, 0.1563, 0.75, 0.1875, 0.6875, 0.1875, 0.75, 0.1563, 0.75, 0.1563, 0.6875, 0.1875, 0.625, 0.1875, 0.6875, 0.1563, 0.6875, 0.1563, 0.625, 0.1875, 0.5625, 0.1875, 0.625, 0.1563, 0.625, 0.1562, 0.5625, 0.1875, 0.5, 0.1875, 0.5625, 0.1562, 0.5625, 0.1562, 0.5, 8.941e-08, 0.9375, 0.03125, 0.9375, 0.03125, 0.9375, 8.941e-08, 0.9375, 0.1875, 0.875, 0.1875, 0.9375, 0.1563, 0.9375, 0.1563, 0.875, 0.1875, 0.8125, 0.1875, 0.875, 0.1563, 0.875, 0.1562, 0.8125, 0.1562, 0.5, 0.1562, 0.5625, 0.125, 0.5625, 0.125, 0.5, 0.625, 0.9375, 0.6562, 0.9375, 0.6562, 0.9375, 0.625, 0.9375, 0.1563, 0.875, 0.1563, 0.9375, 0.125, 0.9375, 0.125, 0.875, 0.1562, 0.8125, 0.1563, 0.875, 0.125, 0.875, 0.125, 0.8125, 0.1563, 0.75, 0.1562, 0.8125, 0.125, 0.8125, 0.125, 0.75, 0.1563, 0.6875, 0.1563, 0.75, 0.125, 0.75, 0.125, 0.6875, 0.1563, 0.625, 0.1563, 0.6875, 0.125, 0.6875, 0.125, 0.625, 0.1562, 0.5625, 0.1563, 0.625, 0.125, 0.625, 0.125, 0.5625, 0.125, 0.75, 0.125, 0.8125, 0.09375, 0.8125, 0.09375, 0.75, 0.125, 0.6875, 0.125, 0.75, 0.09375, 0.75, 0.09375, 0.6875, 0.125, 0.625, 0.125, 0.6875, 0.09375, 0.6875, 0.09375, 0.625, 0.125, 0.5625, 0.125, 0.625, 0.09375, 0.625, 0.09375, 0.5625, 0.125, 0.5, 0.125, 0.5625, 0.09375, 0.5625, 0.09375, 0.5, 0.7812, 0.9375, 0.8125, 0.9375, 0.8125, 0.9375, 0.7812, 0.9375, 0.125, 0.875, 0.125, 0.9375, 0.09375, 0.9375, 0.09375, 0.875, 0.125, 0.8125, 0.125, 0.875, 0.09375, 0.875, 0.09375, 0.8125, 0.09375, 0.5, 0.09375, 0.5625, 0.0625, 0.5625, 0.0625, 0.5, 0.5312, 0.9375, 0.5625, 0.9375, 0.5625, 0.9375, 0.5312, 0.9375, 0.09375, 0.875, 0.09375, 0.9375, 0.0625, 0.9375, 0.0625, 0.875, 0.09375, 0.8125, 0.09375, 0.875, 0.0625, 0.875, 0.0625, 0.8125, 0.09375, 0.75, 0.09375, 0.8125, 0.0625, 0.8125, 0.0625, 0.75, 0.09375, 0.6875, 0.09375, 0.75, 0.0625, 0.75, 0.0625, 0.6875, 0.09375, 0.625, 0.09375, 0.6875, 0.0625, 0.6875, 0.0625, 0.625, 0.09375, 0.5625, 0.09375, 0.625, 0.0625, 0.625, 0.0625, 0.5625, 0.0625, 0.6875, 0.0625, 0.75, 0.03125, 0.75, 0.03125, 0.6875, 0.0625, 0.625, 0.0625, 0.6875, 0.03125, 0.6875, 0.03125, 0.625, 0.0625, 0.5625, 0.0625, 0.625, 0.03125, 0.625, 0.03125, 0.5625, 0.0625, 0.5, 0.0625, 0.5625, 0.03125, 0.5625, 0.03125, 0.5, 0.3125, 0.9375, 0.3437, 0.9375, 0.3437, 0.9375, 0.3125, 0.9375, 0.0625, 0.875, 0.0625, 0.9375, 0.03125, 0.9375, 0.03125, 0.875, 0.0625, 0.8125, 0.0625, 0.875, 0.03125, 0.875, 0.03125, 0.8125, 0.0625, 0.75, 0.0625, 0.8125, 0.03125, 0.8125, 0.03125, 0.75, 0.03125, 0.875, 0.03125, 0.9375, 8.941e-08, 0.9375, 2.98e-08, 0.875, 0.03125, 0.8125, 0.03125, 0.875, 2.98e-08, 0.875, 0.0, 0.8125, 0.03125, 0.75, 0.03125, 0.8125, 0.0, 0.8125, 2.98e-08, 0.75, 0.03125, 0.6875, 0.03125, 0.75, 2.98e-08, 0.75, 2.98e-08, 0.6875, 0.03125, 0.625, 0.03125, 0.6875, 2.98e-08, 0.6875, 0.0, 0.625, 0.03125, 0.5625, 0.03125, 0.625, 0.0, 0.625, 0.0, 0.5625, 0.03125, 0.5, 0.03125, 0.5625, 0.0, 0.5625, 0.0, 0.5, 0.09375, 0.9375, 0.125, 0.9375, 0.125, 0.9375, 0.09375, 0.9375, 1.0, 0.625, 1.0, 0.6875, 0.9688, 0.6875, 0.9688, 0.625, 1.0, 0.5625, 1.0, 0.625, 0.9688, 0.625, 0.9688, 0.5625, 1.0, 0.5, 1.0, 0.5625, 0.9688, 0.5625, 0.9687, 0.5, 0.875, 0.9375, 0.9062, 0.9375, 0.9062, 0.9375, 0.875, 0.9375, 1.0, 0.875, 1.0, 0.9375, 0.9688, 0.9375, 0.9688, 0.875, 1.0, 0.8125, 1.0, 0.875, 0.9688, 0.875, 0.9688, 0.8125, 1.0, 0.75, 1.0, 0.8125, 0.9688, 0.8125, 0.9688, 0.75, 1.0, 0.6875, 1.0, 0.75, 0.9688, 0.75, 0.9688, 0.6875, 0.9688, 0.875, 0.9688, 0.9375, 0.9375, 0.9375, 0.9375, 0.875, 0.9688, 0.8125, 0.9688, 0.875, 0.9375, 0.875, 0.9375, 0.8125, 0.9688, 0.75, 0.9688, 0.8125, 0.9375, 0.8125, 0.9375, 0.75, 0.9688, 0.6875, 0.9688, 0.75, 0.9375, 0.75, 0.9375, 0.6875, 0.9688, 0.625, 0.9688, 0.6875, 0.9375, 0.6875, 0.9375, 0.625, 0.9688, 0.5625, 0.9688, 0.625, 0.9375, 0.625, 0.9375, 0.5625, 0.9687, 0.5, 0.9688, 0.5625, 0.9375, 0.5625, 0.9375, 0.5, 0.0625, 0.9375, 0.09375, 0.9375, 0.09375, 0.9375, 0.0625, 0.9375, 0.9375, 0.625, 0.9375, 0.6875, 0.9062, 0.6875, 0.9062, 0.625, 0.9375, 0.5625, 0.9375, 0.625, 0.9062, 0.625, 0.9062, 0.5625, 0.9375, 0.5, 0.9375, 0.5625, 0.9062, 0.5625, 0.9062, 0.5, 0.5937, 0.9375, 0.625, 0.9375, 0.625, 0.9375, 0.5937, 0.9375, 0.9375, 0.875, 0.9375, 0.9375, 0.9062, 0.9375, 0.9062, 0.875, 0.9375, 0.8125, 0.9375, 0.875, 0.9062, 0.875, 0.9062, 0.8125, 0.9375, 0.75, 0.9375, 0.8125, 0.9062, 0.8125, 0.9062, 0.75, 0.9375, 0.6875, 0.9375, 0.75, 0.9062, 0.75, 0.9062, 0.6875, 0.9062, 0.8125, 0.9062, 0.875, 0.875, 0.875, 0.875, 0.8125, 0.9062, 0.75, 0.9062, 0.8125, 0.875, 0.8125, 0.875, 0.75, 0.9062, 0.6875, 0.9062, 0.75, 0.875, 0.75, 0.875, 0.6875, 0.9062, 0.625, 0.9062, 0.6875, 0.875, 0.6875, 0.875, 0.625, 0.9062, 0.5625, 0.9062, 0.625, 0.875, 0.625, 0.875, 0.5625, 0.9062, 0.5, 0.9062, 0.5625, 0.875, 0.5625, 0.875, 0.5, 0.375, 0.9375, 0.4062, 0.9375, 0.4062, 0.9375, 0.375, 0.9375, 0.9062, 0.875, 0.9062, 0.9375, 0.875, 0.9375, 0.875, 0.875, 0.875, 0.5625, 0.875, 0.625, 0.8438, 0.625, 0.8438, 0.5625, 0.875, 0.5, 0.875, 0.5625, 0.8438, 0.5625, 0.8437, 0.5, 0.8438, 0.9375, 0.875, 0.9375, 0.875, 0.9375, 0.8438, 0.9375, 0.875, 0.875, 0.875, 0.9375, 0.8438, 0.9375, 0.8438, 0.875, 0.875, 0.8125, 0.875, 0.875, 0.8438, 0.875, 0.8438, 0.8125, 0.875, 0.75, 0.875, 0.8125, 0.8438, 0.8125, 0.8438, 0.75, 0.875, 0.6875, 0.875, 0.75, 0.8438, 0.75, 0.8438, 0.6875, 0.875, 0.625, 0.875, 0.6875, 0.8438, 0.6875, 0.8438, 0.625, 0.8438, 0.8125, 0.8438, 0.875, 0.8125, 0.875, 0.8125, 0.8125, 0.8438, 0.75, 0.8438, 0.8125, 0.8125, 0.8125, 0.8125, 0.75, 0.8438, 0.6875, 0.8438, 0.75, 0.8125, 0.75, 0.8125, 0.6875, 0.8438, 0.625, 0.8438, 0.6875, 0.8125, 0.6875, 0.8125, 0.625, 0.8438, 0.5625, 0.8438, 0.625, 0.8125, 0.625, 0.8125, 0.5625, 0.8437, 0.5, 0.8438, 0.5625, 0.8125, 0.5625, 0.8125, 0.5, 0.1563, 0.9375, 0.1875, 0.9375, 0.1875, 0.9375, 0.1563, 0.9375, 0.8438, 0.875, 0.8438, 0.9375, 0.8125, 0.9375, 0.8125, 0.875, 0.8125, 0.5625, 0.8125, 0.625, 0.7812, 0.625, 0.7812, 0.5625, 0.8125, 0.5, 0.8125, 0.5625, 0.7812, 0.5625, 0.7812, 0.5, 0.3437, 0.9375, 0.375, 0.9375, 0.375, 0.9375, 0.3437, 0.9375, 0.8125, 0.875, 0.8125, 0.9375, 0.7812, 0.9375, 0.7812, 0.875, 0.8125, 0.8125, 0.8125, 0.875, 0.7812, 0.875, 0.7812, 0.8125, 0.8125, 0.75, 0.8125, 0.8125, 0.7812, 0.8125, 0.7812, 0.75, 0.8125, 0.6875, 0.8125, 0.75, 0.7812, 0.75, 0.7812, 0.6875, 0.8125, 0.625, 0.8125, 0.6875, 0.7812, 0.6875, 0.7812, 0.625, 0.7812, 0.75, 0.7812, 0.8125, 0.75, 0.8125, 0.75, 0.75, 0.7812, 0.6875, 0.7812, 0.75, 0.75, 0.75, 0.75, 0.6875, 0.7812, 0.625, 0.7812, 0.6875, 0.75, 0.6875, 0.75, 0.625, 0.7812, 0.5625, 0.7812, 0.625, 0.75, 0.625, 0.75, 0.5625, 0.7812, 0.5, 0.7812, 0.5625, 0.75, 0.5625, 0.75, 0.5, 0.6562, 0.9375, 0.6875, 0.9375, 0.6875, 0.9375, 0.6562, 0.9375, 0.7812, 0.875, 0.7812, 0.9375, 0.75, 0.9375, 0.75, 0.875, 0.7812, 0.8125, 0.7812, 0.875, 0.75, 0.875, 0.75, 0.8125, 0.8437, 0.5, 0.8125, 0.5, 0.8125, 0.5, 0.8437, 0.5, 0.03125, 0.5, 0.0, 0.5, 0.0, 0.5, 0.03125, 0.5, 0.6562, 0.5, 0.625, 0.5, 0.625, 0.5, 0.6562, 0.5, 0.5625, 0.5, 0.5312, 0.5, 0.5312, 0.5, 0.5625, 0.5, 0.3437, 0.5, 0.3125, 0.5, 0.3125, 0.5, 0.3437, 0.5, 0.125, 0.5, 0.09375, 0.5, 0.09375, 0.5, 0.125, 0.5, 0.9062, 0.5, 0.875, 0.5, 0.875, 0.5, 0.9062, 0.5, 0.8125, 0.5, 0.7812, 0.5, 0.7812, 0.5, 0.8125, 0.5, 0.625, 0.5, 0.5938, 0.5, 0.5938, 0.5, 0.625, 0.5, 0.7812, 0.5, 0.75, 0.5, 0.75, 0.5, 0.7812, 0.5, 0.7188, 0.5, 0.6875, 0.5, 0.6875, 0.5, 0.7188, 0.5, 0.4062, 0.5, 0.375, 0.5, 0.375, 0.5, 0.4062, 0.5, 0.1875, 0.5, 0.1562, 0.5, 0.1562, 0.5, 0.1875, 0.5, 0.875, 0.5, 0.8437, 0.5, 0.8437, 0.5, 0.875, 0.5, 0.375, 0.5, 0.3437, 0.5, 0.3437, 0.5, 0.375, 0.5, 0.09375, 0.5, 0.0625, 0.5, 0.0625, 0.5, 0.09375, 0.5, 0.9687, 0.5, 0.9375, 0.5, 0.9375, 0.5, 0.9687, 0.5, 0.6875, 0.5, 0.6562, 0.5, 0.6562, 0.5, 0.6875, 0.5, 0.4687, 0.5, 0.4375, 0.5, 0.4375, 0.5, 0.4687, 0.5, 0.1562, 0.5, 0.125, 0.5, 0.125, 0.5, 0.1562, 0.5, 0.25, 0.5, 0.2187, 0.5, 0.2187, 0.5, 0.25, 0.5, 0.4375, 0.5, 0.4062, 0.5, 0.4062, 0.5, 0.4375, 0.5, 0.9375, 0.5, 0.9062, 0.5, 0.9062, 0.5, 0.9375, 0.5, 0.75, 0.5, 0.7188, 0.5, 0.7188, 0.5, 0.75, 0.5, 0.5312, 0.5, 0.5, 0.5, 0.5, 0.5, 0.5312, 0.5, 0.3125, 0.5, 0.2812, 0.5, 0.2812, 0.5, 0.3125, 0.5, 0.2187, 0.5, 0.1875, 0.5, 0.1875, 0.5, 0.2187, 0.5, 1.0, 0.5, 0.9687, 0.5, 0.9687, 0.5, 1.0, 0.5, 0.5938, 0.5, 0.5625, 0.5, 0.5625, 0.5, 0.5938, 0.5, 0.2812, 0.5, 0.25, 0.5, 0.25, 0.5, 0.2812, 0.5, 0.0625, 0.5, 0.03125, 0.5, 0.03125, 0.5, 0.0625, 0.5, 0.5, 0.5, 0.4687, 0.5, 0.4687, 0.5, 0.5, 0.5, 0.75, 0.3125, 0.75, 0.375, 0.7188, 0.375, 0.7188, 0.3125, 0.75, 0.25, 0.75, 0.3125, 0.7188, 0.3125, 0.7188, 0.25, 0.75, 0.1875, 0.75, 0.25, 0.7188, 0.25, 0.7188, 0.1875, 0.75, 0.125, 0.75, 0.1875, 0.7188, 0.1875, 0.7188, 0.125, 0.75, 0.0625, 0.75, 0.125, 0.7188, 0.125, 0.7188, 0.0625, 0.3125, 0.0625, 0.2812, 0.0625, 0.2812, 0.0625, 0.3125, 0.0625, 0.75, 0.4375, 0.75, 0.5, 0.7188, 0.5, 0.7188, 0.4375, 0.75, 0.375, 0.75, 0.4375, 0.7188, 0.4375, 0.7188, 0.375, 0.7188, 0.375, 0.7188, 0.4375, 0.6875, 0.4375, 0.6875, 0.375, 0.7188, 0.3125, 0.7188, 0.375, 0.6875, 0.375, 0.6875, 0.3125, 0.7188, 0.25, 0.7188, 0.3125, 0.6875, 0.3125, 0.6875, 0.25, 0.7188, 0.1875, 0.7188, 0.25, 0.6875, 0.25, 0.6875, 0.1875, 0.7188, 0.125, 0.7188, 0.1875, 0.6875, 0.1875, 0.6875, 0.125, 0.7188, 0.0625, 0.7188, 0.125, 0.6875, 0.125, 0.6875, 0.0625, 1.0, 0.0625, 0.9688, 0.0625, 0.9688, 0.0625, 1.0, 0.0625, 0.7188, 0.4375, 0.7188, 0.5, 0.6875, 0.5, 0.6875, 0.4375, 0.6875, 0.125, 0.6875, 0.1875, 0.6562, 0.1875, 0.6562, 0.125, 0.6875, 0.0625, 0.6875, 0.125, 0.6562, 0.125, 0.6562, 0.0625, 0.5, 0.0625, 0.4687, 0.0625, 0.4687, 0.0625, 0.5, 0.0625, 0.6875, 0.4375, 0.6875, 0.5, 0.6562, 0.5, 0.6562, 0.4375, 0.6875, 0.375, 0.6875, 0.4375, 0.6562, 0.4375, 0.6562, 0.375, 0.6875, 0.3125, 0.6875, 0.375, 0.6562, 0.375, 0.6562, 0.3125, 0.6875, 0.25, 0.6875, 0.3125, 0.6562, 0.3125, 0.6562, 0.25, 0.6875, 0.1875, 0.6875, 0.25, 0.6562, 0.25, 0.6562, 0.1875, 0.6562, 0.375, 0.6562, 0.4375, 0.625, 0.4375, 0.625, 0.375, 0.6562, 0.3125, 0.6562, 0.375, 0.625, 0.375, 0.625, 0.3125, 0.6562, 0.25, 0.6562, 0.3125, 0.625, 0.3125, 0.625, 0.25, 0.6562, 0.1875, 0.6562, 0.25, 0.625, 0.25, 0.625, 0.1875, 0.6562, 0.125, 0.6562, 0.1875, 0.625, 0.1875, 0.625, 0.125, 0.6562, 0.0625, 0.6562, 0.125, 0.625, 0.125, 0.625, 0.0625, 0.2188, 0.0625, 0.1875, 0.0625, 0.1875, 0.0625, 0.2188, 0.0625, 0.6562, 0.4375, 0.6562, 0.5, 0.625, 0.5, 0.625, 0.4375, 0.625, 0.125, 0.625, 0.1875, 0.5938, 0.1875, 0.5938, 0.125, 0.625, 0.0625, 0.625, 0.125, 0.5938, 0.125, 0.5937, 0.0625, 0.5937, 0.0625, 0.5625, 0.0625, 0.5625, 0.0625, 0.5937, 0.0625, 0.625, 0.4375, 0.625, 0.5, 0.5938, 0.5, 0.5938, 0.4375, 0.625, 0.375, 0.625, 0.4375, 0.5938, 0.4375, 0.5938, 0.375, 0.625, 0.3125, 0.625, 0.375, 0.5938, 0.375, 0.5938, 0.3125, 0.625, 0.25, 0.625, 0.3125, 0.5938, 0.3125, 0.5938, 0.25, 0.625, 0.1875, 0.625, 0.25, 0.5938, 0.25, 0.5938, 0.1875, 0.5938, 0.3125, 0.5938, 0.375, 0.5625, 0.375, 0.5625, 0.3125, 0.5938, 0.25, 0.5938, 0.3125, 0.5625, 0.3125, 0.5625, 0.25, 0.5938, 0.1875, 0.5938, 0.25, 0.5625, 0.25, 0.5625, 0.1875, 0.5938, 0.125, 0.5938, 0.1875, 0.5625, 0.1875, 0.5625, 0.125, 0.5937, 0.0625, 0.5938, 0.125, 0.5625, 0.125, 0.5625, 0.0625, 0.375, 0.0625, 0.3437, 0.0625, 0.3437, 0.0625, 0.375, 0.0625, 0.5938, 0.4375, 0.5938, 0.5, 0.5625, 0.5, 0.5625, 0.4375, 0.5938, 0.375, 0.5938, 0.4375, 0.5625, 0.4375, 0.5625, 0.375, 0.5625, 0.0625, 0.5625, 0.125, 0.5312, 0.125, 0.5312, 0.0625, 0.2812, 0.0625, 0.25, 0.0625, 0.25, 0.0625, 0.2812, 0.0625, 0.5625, 0.4375, 0.5625, 0.5, 0.5312, 0.5, 0.5312, 0.4375, 0.5625, 0.375, 0.5625, 0.4375, 0.5312, 0.4375, 0.5312, 0.375, 0.5625, 0.3125, 0.5625, 0.375, 0.5312, 0.375, 0.5312, 0.3125, 0.5625, 0.25, 0.5625, 0.3125, 0.5312, 0.3125, 0.5312, 0.25, 0.5625, 0.1875, 0.5625, 0.25, 0.5312, 0.25, 0.5312, 0.1875, 0.5625, 0.125, 0.5625, 0.1875, 0.5312, 0.1875, 0.5312, 0.125, 0.5312, 0.25, 0.5312, 0.3125, 0.5, 0.3125, 0.5, 0.25, 0.5312, 0.1875, 0.5312, 0.25, 0.5, 0.25, 0.5, 0.1875, 0.5312, 0.125, 0.5312, 0.1875, 0.5, 0.1875, 0.5, 0.125, 0.5312, 0.0625, 0.5312, 0.125, 0.5, 0.125, 0.5, 0.0625, 0.0625, 0.0625, 0.03125, 0.0625, 0.03125, 0.0625, 0.0625, 0.0625, 0.5312, 0.4375, 0.5312, 0.5, 0.5, 0.5, 0.5, 0.4375, 0.5312, 0.375, 0.5312, 0.4375, 0.5, 0.4375, 0.5, 0.375, 0.5312, 0.3125, 0.5312, 0.375, 0.5, 0.375, 0.5, 0.3125, 0.8438, 0.0625, 0.8125, 0.0625, 0.8125, 0.0625, 0.8438, 0.0625, 0.5, 0.4375, 0.5, 0.5, 0.4687, 0.5, 0.4688, 0.4375, 0.5, 0.375, 0.5, 0.4375, 0.4688, 0.4375, 0.4687, 0.375, 0.5, 0.3125, 0.5, 0.375, 0.4687, 0.375, 0.4687, 0.3125, 0.5, 0.25, 0.5, 0.3125, 0.4687, 0.3125, 0.4688, 0.25, 0.5, 0.1875, 0.5, 0.25, 0.4688, 0.25, 0.4687, 0.1875, 0.5, 0.125, 0.5, 0.1875, 0.4687, 0.1875, 0.4687, 0.125, 0.5, 0.0625, 0.5, 0.125, 0.4687, 0.125, 0.4687, 0.0625, 0.4688, 0.25, 0.4687, 0.3125, 0.4375, 0.3125, 0.4375, 0.25, 0.4687, 0.1875, 0.4688, 0.25, 0.4375, 0.25, 0.4375, 0.1875, 0.4687, 0.125, 0.4687, 0.1875, 0.4375, 0.1875, 0.4375, 0.125, 0.4687, 0.0625, 0.4687, 0.125, 0.4375, 0.125, 0.4375, 0.0625, 0.6562, 0.0625, 0.625, 0.0625, 0.625, 0.0625, 0.6562, 0.0625, 0.4688, 0.4375, 0.4687, 0.5, 0.4375, 0.5, 0.4375, 0.4375, 0.4687, 0.375, 0.4688, 0.4375, 0.4375, 0.4375, 0.4375, 0.375, 0.4687, 0.3125, 0.4687, 0.375, 0.4375, 0.375, 0.4375, 0.3125, 0.3437, 0.0625, 0.3125, 0.0625, 0.3125, 0.0625, 0.3437, 0.0625, 0.4375, 0.4375, 0.4375, 0.5, 0.4062, 0.5, 0.4062, 0.4375, 0.4375, 0.375, 0.4375, 0.4375, 0.4062, 0.4375, 0.4062, 0.375, 0.4375, 0.3125, 0.4375, 0.375, 0.4062, 0.375, 0.4062, 0.3125, 0.4375, 0.25, 0.4375, 0.3125, 0.4062, 0.3125, 0.4062, 0.25, 0.4375, 0.1875, 0.4375, 0.25, 0.4062, 0.25, 0.4062, 0.1875, 0.4375, 0.125, 0.4375, 0.1875, 0.4062, 0.1875, 0.4062, 0.125, 0.4375, 0.0625, 0.4375, 0.125, 0.4062, 0.125, 0.4062, 0.0625, 0.4062, 0.1875, 0.4062, 0.25, 0.375, 0.25, 0.375, 0.1875, 0.4062, 0.125, 0.4062, 0.1875, 0.375, 0.1875, 0.375, 0.125, 0.4062, 0.0625, 0.4062, 0.125, 0.375, 0.125, 0.375, 0.0625, 0.03125, 0.0625, 8.941e-08, 0.0625, 8.941e-08, 0.0625, 0.03125, 0.0625, 0.4062, 0.4375, 0.4062, 0.5, 0.375, 0.5, 0.375, 0.4375, 0.4062, 0.375, 0.4062, 0.4375, 0.375, 0.4375, 0.375, 0.375, 0.4062, 0.3125, 0.4062, 0.375, 0.375, 0.375, 0.375, 0.3125, 0.4062, 0.25, 0.4062, 0.3125, 0.375, 0.3125, 0.375, 0.25, 0.375, 0.4375, 0.375, 0.5, 0.3437, 0.5, 0.3438, 0.4375, 0.375, 0.375, 0.375, 0.4375, 0.3438, 0.4375, 0.3438, 0.375, 0.375, 0.3125, 0.375, 0.375, 0.3438, 0.375, 0.3438, 0.3125, 0.375, 0.25, 0.375, 0.3125, 0.3438, 0.3125, 0.3438, 0.25, 0.375, 0.1875, 0.375, 0.25, 0.3438, 0.25, 0.3438, 0.1875, 0.375, 0.125, 0.375, 0.1875, 0.3438, 0.1875, 0.3438, 0.125, 0.375, 0.0625, 0.375, 0.125, 0.3438, 0.125, 0.3437, 0.0625, 0.5625, 0.0625, 0.5312, 0.0625, 0.5312, 0.0625, 0.5625, 0.0625, 0.3438, 0.1875, 0.3438, 0.25, 0.3125, 0.25, 0.3125, 0.1875, 0.3438, 0.125, 0.3438, 0.1875, 0.3125, 0.1875, 0.3125, 0.125, 0.3437, 0.0625, 0.3438, 0.125, 0.3125, 0.125, 0.3125, 0.0625, 0.125, 0.0625, 0.09375, 0.0625, 0.09375, 0.0625, 0.125, 0.0625, 0.3438, 0.4375, 0.3437, 0.5, 0.3125, 0.5, 0.3125, 0.4375, 0.3438, 0.375, 0.3438, 0.4375, 0.3125, 0.4375, 0.3125, 0.375, 0.3438, 0.3125, 0.3438, 0.375, 0.3125, 0.375, 0.3125, 0.3125, 0.3438, 0.25, 0.3438, 0.3125, 0.3125, 0.3125, 0.3125, 0.25, 0.3125, 0.375, 0.3125, 0.4375, 0.2812, 0.4375, 0.2812, 0.375, 0.3125, 0.3125, 0.3125, 0.375, 0.2812, 0.375, 0.2812, 0.3125, 0.3125, 0.25, 0.3125, 0.3125, 0.2812, 0.3125, 0.2812, 0.25, 0.3125, 0.1875, 0.3125, 0.25, 0.2812, 0.25, 0.2812, 0.1875, 0.3125, 0.125, 0.3125, 0.1875, 0.2812, 0.1875, 0.2812, 0.125, 0.3125, 0.0625, 0.3125, 0.125, 0.2812, 0.125, 0.2812, 0.0625, 0.9062, 0.0625, 0.875, 0.0625, 0.875, 0.0625, 0.9062, 0.0625, 0.3125, 0.4375, 0.3125, 0.5, 0.2812, 0.5, 0.2812, 0.4375, 0.2812, 0.125, 0.2812, 0.1875, 0.25, 0.1875, 0.25, 0.125, 0.2812, 0.0625, 0.2812, 0.125, 0.25, 0.125, 0.25, 0.0625, 0.625, 0.0625, 0.5937, 0.0625, 0.5937, 0.0625, 0.625, 0.0625, 0.2812, 0.4375, 0.2812, 0.5, 0.25, 0.5, 0.25, 0.4375, 0.2812, 0.375, 0.2812, 0.4375, 0.25, 0.4375, 0.25, 0.375, 0.2812, 0.3125, 0.2812, 0.375, 0.25, 0.375, 0.25, 0.3125, 0.2812, 0.25, 0.2812, 0.3125, 0.25, 0.3125, 0.25, 0.25, 0.2812, 0.1875, 0.2812, 0.25, 0.25, 0.25, 0.25, 0.1875, 0.25, 0.3125, 0.25, 0.375, 0.2188, 0.375, 0.2188, 0.3125, 0.25, 0.25, 0.25, 0.3125, 0.2188, 0.3125, 0.2188, 0.25, 0.25, 0.1875, 0.25, 0.25, 0.2188, 0.25, 0.2188, 0.1875, 0.25, 0.125, 0.25, 0.1875, 0.2188, 0.1875, 0.2188, 0.125, 0.25, 0.0625, 0.25, 0.125, 0.2188, 0.125, 0.2188, 0.0625, 0.7812, 0.0625, 0.75, 0.0625, 0.75, 0.0625, 0.7812, 0.0625, 0.25, 0.4375, 0.25, 0.5, 0.2187, 0.5, 0.2188, 0.4375, 0.25, 0.375, 0.25, 0.4375, 0.2188, 0.4375, 0.2188, 0.375, 0.2188, 0.0625, 0.2188, 0.125, 0.1875, 0.125, 0.1875, 0.0625, 0.09375, 0.0625, 0.0625, 0.0625, 0.0625, 0.0625, 0.09375, 0.0625, 0.2188, 0.4375, 0.2187, 0.5, 0.1875, 0.5, 0.1875, 0.4375, 0.2188, 0.375, 0.2188, 0.4375, 0.1875, 0.4375, 0.1875, 0.375, 0.2188, 0.3125, 0.2188, 0.375, 0.1875, 0.375, 0.1875, 0.3125, 0.2188, 0.25, 0.2188, 0.3125, 0.1875, 0.3125, 0.1875, 0.25, 0.2188, 0.1875, 0.2188, 0.25, 0.1875, 0.25, 0.1875, 0.1875, 0.2188, 0.125, 0.2188, 0.1875, 0.1875, 0.1875, 0.1875, 0.125, 0.1875, 0.3125, 0.1875, 0.375, 0.1562, 0.375, 0.1563, 0.3125, 0.1875, 0.25, 0.1875, 0.3125, 0.1563, 0.3125, 0.1563, 0.25, 0.1875, 0.1875, 0.1875, 0.25, 0.1563, 0.25, 0.1562, 0.1875, 0.1875, 0.125, 0.1875, 0.1875, 0.1562, 0.1875, 0.1563, 0.125, 0.1875, 0.0625, 0.1875, 0.125, 0.1563, 0.125, 0.1563, 0.0625, 0.8125, 0.0625, 0.7812, 0.0625, 0.7812, 0.0625, 0.8125, 0.0625, 0.1875, 0.4375, 0.1875, 0.5, 0.1562, 0.5, 0.1562, 0.4375, 0.1875, 0.375, 0.1875, 0.4375, 0.1562, 0.4375, 0.1562, 0.375, 0.1563, 0.0625, 0.1563, 0.125, 0.125, 0.125, 0.125, 0.0625, 0.7188, 0.0625, 0.6875, 0.0625, 0.6875, 0.0625, 0.7188, 0.0625, 0.1562, 0.4375, 0.1562, 0.5, 0.125, 0.5, 0.125, 0.4375, 0.1562, 0.375, 0.1562, 0.4375, 0.125, 0.4375, 0.125, 0.375, 0.1563, 0.3125, 0.1562, 0.375, 0.125, 0.375, 0.125, 0.3125, 0.1563, 0.25, 0.1563, 0.3125, 0.125, 0.3125, 0.125, 0.25, 0.1562, 0.1875, 0.1563, 0.25, 0.125, 0.25, 0.125, 0.1875, 0.1563, 0.125, 0.1562, 0.1875, 0.125, 0.1875, 0.125, 0.125, 0.125, 0.25, 0.125, 0.3125, 0.09375, 0.3125, 0.09375, 0.25, 0.125, 0.1875, 0.125, 0.25, 0.09375, 0.25, 0.09375, 0.1875, 0.125, 0.125, 0.125, 0.1875, 0.09375, 0.1875, 0.09375, 0.125, 0.125, 0.0625, 0.125, 0.125, 0.09375, 0.125, 0.09375, 0.0625, 0.4062, 0.0625, 0.375, 0.0625, 0.375, 0.0625, 0.4062, 0.0625, 0.125, 0.4375, 0.125, 0.5, 0.09375, 0.5, 0.09375, 0.4375, 0.125, 0.375, 0.125, 0.4375, 0.09375, 0.4375, 0.09375, 0.375, 0.125, 0.3125, 0.125, 0.375, 0.09375, 0.375, 0.09375, 0.3125, 0.1875, 0.0625, 0.1563, 0.0625, 0.1563, 0.0625, 0.1875, 0.0625, 0.09375, 0.4375, 0.09375, 0.5, 0.0625, 0.5, 0.0625, 0.4375, 0.09375, 0.375, 0.09375, 0.4375, 0.0625, 0.4375, 0.0625, 0.375, 0.09375, 0.3125, 0.09375, 0.375, 0.0625, 0.375, 0.0625, 0.3125, 0.09375, 0.25, 0.09375, 0.3125, 0.0625, 0.3125, 0.0625, 0.25, 0.09375, 0.1875, 0.09375, 0.25, 0.0625, 0.25, 0.0625, 0.1875, 0.09375, 0.125, 0.09375, 0.1875, 0.0625, 0.1875, 0.0625, 0.125, 0.09375, 0.0625, 0.09375, 0.125, 0.0625, 0.125, 0.0625, 0.0625, 0.0625, 0.25, 0.0625, 0.3125, 0.03125, 0.3125, 0.03125, 0.25, 0.0625, 0.1875, 0.0625, 0.25, 0.03125, 0.25, 0.03125, 0.1875, 0.0625, 0.125, 0.0625, 0.1875, 0.03125, 0.1875, 0.03125, 0.125, 0.0625, 0.0625, 0.0625, 0.125, 0.03125, 0.125, 0.03125, 0.0625, 0.875, 0.0625, 0.8438, 0.0625, 0.8438, 0.0625, 0.875, 0.0625, 0.0625, 0.4375, 0.0625, 0.5, 0.03125, 0.5, 0.03125, 0.4375, 0.0625, 0.375, 0.0625, 0.4375, 0.03125, 0.4375, 0.03125, 0.375, 0.0625, 0.3125, 0.0625, 0.375, 0.03125, 0.375, 0.03125, 0.3125, 0.9688, 0.0625, 0.9375, 0.0625, 0.9375, 0.0625, 0.9688, 0.0625, 0.03125, 0.4375, 0.03125, 0.5, 0.0, 0.5, 0.0, 0.4375, 0.03125, 0.375, 0.03125, 0.4375, 0.0, 0.4375, 0.0, 0.375, 0.03125, 0.3125, 0.03125, 0.375, 0.0, 0.375, 2.98e-08, 0.3125, 0.03125, 0.25, 0.03125, 0.3125, 2.98e-08, 0.3125, 2.98e-08, 0.25, 0.03125, 0.1875, 0.03125, 0.25, 2.98e-08, 0.25, 0.0, 0.1875, 0.03125, 0.125, 0.03125, 0.1875, 0.0, 0.1875, 2.98e-08, 0.125, 0.03125, 0.0625, 0.03125, 0.125, 2.98e-08, 0.125, 8.941e-08, 0.0625, 1.0, 0.1875, 1.0, 0.25, 0.9688, 0.25, 0.9688, 0.1875, 1.0, 0.125, 1.0, 0.1875, 0.9688, 0.1875, 0.9688, 0.125, 1.0, 0.0625, 1.0, 0.125, 0.9688, 0.125, 0.9688, 0.0625, 0.6875, 0.0625, 0.6562, 0.0625, 0.6562, 0.0625, 0.6875, 0.0625, 1.0, 0.4375, 1.0, 0.5, 0.9687, 0.5, 0.9688, 0.4375, 1.0, 0.375, 1.0, 0.4375, 0.9688, 0.4375, 0.9687, 0.375, 1.0, 0.3125, 1.0, 0.375, 0.9687, 0.375, 0.9688, 0.3125, 1.0, 0.25, 1.0, 0.3125, 0.9688, 0.3125, 0.9688, 0.25, 0.9687, 0.375, 0.9688, 0.4375, 0.9375, 0.4375, 0.9375, 0.375, 0.9688, 0.3125, 0.9687, 0.375, 0.9375, 0.375, 0.9375, 0.3125, 0.9688, 0.25, 0.9688, 0.3125, 0.9375, 0.3125, 0.9375, 0.25, 0.9688, 0.1875, 0.9688, 0.25, 0.9375, 0.25, 0.9375, 0.1875, 0.9688, 0.125, 0.9688, 0.1875, 0.9375, 0.1875, 0.9375, 0.125, 0.9688, 0.0625, 0.9688, 0.125, 0.9375, 0.125, 0.9375, 0.0625, 0.4687, 0.0625, 0.4375, 0.0625, 0.4375, 0.0625, 0.4687, 0.0625, 0.9688, 0.4375, 0.9687, 0.5, 0.9375, 0.5, 0.9375, 0.4375, 0.9375, 0.125, 0.9375, 0.1875, 0.9062, 0.1875, 0.9062, 0.125, 0.9375, 0.0625, 0.9375, 0.125, 0.9062, 0.125, 0.9062, 0.0625, 0.25, 0.0625, 0.2188, 0.0625, 0.2188, 0.0625, 0.25, 0.0625, 0.9375, 0.4375, 0.9375, 0.5, 0.9062, 0.5, 0.9062, 0.4375, 0.9375, 0.375, 0.9375, 0.4375, 0.9062, 0.4375, 0.9062, 0.375, 0.9375, 0.3125, 0.9375, 0.375, 0.9062, 0.375, 0.9062, 0.3125, 0.9375, 0.25, 0.9375, 0.3125, 0.9062, 0.3125, 0.9062, 0.25, 0.9375, 0.1875, 0.9375, 0.25, 0.9062, 0.25, 0.9062, 0.1875, 0.9062, 0.375, 0.9062, 0.4375, 0.875, 0.4375, 0.875, 0.375, 0.9062, 0.3125, 0.9062, 0.375, 0.875, 0.375, 0.875, 0.3125, 0.9062, 0.25, 0.9062, 0.3125, 0.875, 0.3125, 0.875, 0.25, 0.9062, 0.1875, 0.9062, 0.25, 0.875, 0.25, 0.875, 0.1875, 0.9062, 0.125, 0.9062, 0.1875, 0.875, 0.1875, 0.875, 0.125, 0.9062, 0.0625, 0.9062, 0.125, 0.875, 0.125, 0.875, 0.0625, 0.1563, 0.0625, 0.125, 0.0625, 0.125, 0.0625, 0.1563, 0.0625, 0.9062, 0.4375, 0.9062, 0.5, 0.875, 0.5, 0.875, 0.4375, 0.875, 0.125, 0.875, 0.1875, 0.8438, 0.1875, 0.8438, 0.125, 0.875, 0.0625, 0.875, 0.125, 0.8438, 0.125, 0.8438, 0.0625, 0.9375, 0.0625, 0.9062, 0.0625, 0.9062, 0.0625, 0.9375, 0.0625, 0.875, 0.4375, 0.875, 0.5, 0.8437, 0.5, 0.8438, 0.4375, 0.875, 0.375, 0.875, 0.4375, 0.8438, 0.4375, 0.8438, 0.375, 0.875, 0.3125, 0.875, 0.375, 0.8438, 0.375, 0.8438, 0.3125, 0.875, 0.25, 0.875, 0.3125, 0.8438, 0.3125, 0.8438, 0.25, 0.875, 0.1875, 0.875, 0.25, 0.8438, 0.25, 0.8438, 0.1875, 0.8438, 0.3125, 0.8438, 0.375, 0.8125, 0.375, 0.8125, 0.3125, 0.8438, 0.25, 0.8438, 0.3125, 0.8125, 0.3125, 0.8125, 0.25, 0.8438, 0.1875, 0.8438, 0.25, 0.8125, 0.25, 0.8125, 0.1875, 0.8438, 0.125, 0.8438, 0.1875, 0.8125, 0.1875, 0.8125, 0.125, 0.8438, 0.0625, 0.8438, 0.125, 0.8125, 0.125, 0.8125, 0.0625, 0.75, 0.0625, 0.7188, 0.0625, 0.7188, 0.0625, 0.75, 0.0625, 0.8438, 0.4375, 0.8437, 0.5, 0.8125, 0.5, 0.8125, 0.4375, 0.8438, 0.375, 0.8438, 0.4375, 0.8125, 0.4375, 0.8125, 0.375, 0.8125, 0.0625, 0.8125, 0.125, 0.7812, 0.125, 0.7812, 0.0625, 0.4375, 0.0625, 0.4062, 0.0625, 0.4062, 0.0625, 0.4375, 0.0625, 0.8125, 0.4375, 0.8125, 0.5, 0.7812, 0.5, 0.7812, 0.4375, 0.8125, 0.375, 0.8125, 0.4375, 0.7812, 0.4375, 0.7812, 0.375, 0.8125, 0.3125, 0.8125, 0.375, 0.7812, 0.375, 0.7812, 0.3125, 0.8125, 0.25, 0.8125, 0.3125, 0.7812, 0.3125, 0.7812, 0.25, 0.8125, 0.1875, 0.8125, 0.25, 0.7812, 0.25, 0.7812, 0.1875, 0.8125, 0.125, 0.8125, 0.1875, 0.7812, 0.1875, 0.7812, 0.125, 0.7812, 0.3125, 0.7812, 0.375, 0.75, 0.375, 0.75, 0.3125, 0.7812, 0.25, 0.7812, 0.3125, 0.75, 0.3125, 0.75, 0.25, 0.7812, 0.1875, 0.7812, 0.25, 0.75, 0.25, 0.75, 0.1875, 0.7812, 0.125, 0.7812, 0.1875, 0.75, 0.1875, 0.75, 0.125, 0.7812, 0.0625, 0.7812, 0.125, 0.75, 0.125, 0.75, 0.0625, 0.5312, 0.0625, 0.5, 0.0625, 0.5, 0.0625, 0.5312, 0.0625, 0.7812, 0.4375, 0.7812, 0.5, 0.75, 0.5, 0.75, 0.4375, 0.7812, 0.375, 0.7812, 0.4375, 0.75, 0.4375, 0.75, 0.375, 0.7344, 0.0, 0.75, 0.0625, 0.7188, 0.0625, 0.7031, 0.0, 0.7188, 0.0625, 0.6875, 0.0625, 0.6719, 0.0, 0.6875, 0.0625, 0.6562, 0.0625, 0.6406, 0.0, 0.6562, 0.0625, 0.625, 0.0625, 0.6094, 0.0, 0.625, 0.0625, 0.5937, 0.0625, 0.5781, 0.0, 0.5937, 0.0625, 0.5625, 0.0625, 0.5469, 0.0, 0.5625, 0.0625, 0.5312, 0.0625, 0.5156, 0.0, 0.5312, 0.0625, 0.5, 0.0625, 0.4844, 0.0, 0.5, 0.0625, 0.4687, 0.0625, 0.4531, 0.0, 0.4687, 0.0625, 0.4375, 0.0625, 0.4219, 0.0, 0.4375, 0.0625, 0.4062, 0.0625, 0.3906, 0.0, 0.4062, 0.0625, 0.375, 0.0625, 0.3594, 0.0, 0.375, 0.0625, 0.3437, 0.0625, 0.3281, 0.0, 0.3437, 0.0625, 0.3125, 0.0625, 0.2969, 0.0, 0.3125, 0.0625, 0.2812, 0.0625, 0.2656, 0.0, 0.2812, 0.0625, 0.25, 0.0625, 0.2344, 0.0, 0.25, 0.0625, 0.2188, 0.0625, 0.2031, 0.0, 0.2188, 0.0625, 0.1875, 0.0625, 0.1719, 0.0, 0.1875, 0.0625, 0.1563, 0.0625, 0.1406, 0.0, 0.1563, 0.0625, 0.125, 0.0625, 0.1094, 0.0, 0.125, 0.0625, 0.09375, 0.0625, 0.07813, 0.0, 0.09375, 0.0625, 0.0625, 0.0625, 0.04688, 0.0, 0.0625, 0.0625, 0.03125, 0.0625, 0.01563, 0.0, 0.03125, 0.0625, 8.941e-08, 0.0625, 0.9844, 0.0, 1.0, 0.0625, 0.9688, 0.0625, 0.9531, 0.0, 0.9688, 0.0625, 0.9375, 0.0625, 0.9219, 0.0, 0.9375, 0.0625, 0.9062, 0.0625, 0.8906, 0.0, 0.9062, 0.0625, 0.875, 0.0625, 0.8594, 0.0, 0.875, 0.0625, 0.8438, 0.0625, 0.8281, 0.0, 0.8438, 0.0625, 0.8125, 0.0625, 0.7969, 0.0, 0.8125, 0.0625, 0.7812, 0.0625, 0.7656, 0.0, 0.7812, 0.0625, 0.75, 0.0625, 0.75, 0.9375, 0.7344, 1.0, 0.7188, 0.9375, 0.7188, 0.9375, 0.7031, 1.0, 0.6875, 0.9375, 0.6875, 0.9375, 0.6719, 1.0, 0.6562, 0.9375, 0.6562, 0.9375, 0.6406, 1.0, 0.625, 0.9375, 0.625, 0.9375, 0.6094, 1.0, 0.5937, 0.9375, 0.5937, 0.9375, 0.5781, 1.0, 0.5625, 0.9375, 0.5625, 0.9375, 0.5469, 1.0, 0.5312, 0.9375, 0.5312, 0.9375, 0.5156, 1.0, 0.5, 0.9375, 0.5, 0.9375, 0.4844, 1.0, 0.4687, 0.9375, 0.4687, 0.9375, 0.4531, 1.0, 0.4375, 0.9375, 0.4375, 0.9375, 0.4219, 1.0, 0.4062, 0.9375, 0.4062, 0.9375, 0.3906, 1.0, 0.375, 0.9375, 0.375, 0.9375, 0.3594, 1.0, 0.3437, 0.9375, 0.3437, 0.9375, 0.3281, 1.0, 0.3125, 0.9375, 0.3125, 0.9375, 0.2969, 1.0, 0.2812, 0.9375, 0.2812, 0.9375, 0.2656, 1.0, 0.25, 0.9375, 0.25, 0.9375, 0.2344, 1.0, 0.2188, 0.9375, 0.2188, 0.9375, 0.2031, 1.0, 0.1875, 0.9375, 0.1875, 0.9375, 0.1719, 1.0, 0.1563, 0.9375, 0.1563, 0.9375, 0.1406, 1.0, 0.125, 0.9375, 0.125, 0.9375, 0.1094, 1.0, 0.09375, 0.9375, 0.09375, 0.9375, 0.07813, 1.0, 0.0625, 0.9375, 0.0625, 0.9375, 0.04688, 1.0, 0.03125, 0.9375, 0.03125, 0.9375, 0.01563, 1.0, 8.941e-08, 0.9375, 1.0, 0.9375, 0.9844, 1.0, 0.9688, 0.9375, 0.9688, 0.9375, 0.9531, 1.0, 0.9375, 0.9375, 0.9375, 0.9375, 0.9219, 1.0, 0.9062, 0.9375, 0.9062, 0.9375, 0.8906, 1.0, 0.875, 0.9375, 0.875, 0.9375, 0.8594, 1.0, 0.8438, 0.9375, 0.8438, 0.9375, 0.8281, 1.0, 0.8125, 0.9375, 0.8125, 0.9375, 0.7969, 1.0, 0.7812, 0.9375, 0.7812, 0.9375, 0.7656, 1.0, 0.75, 0.9375])
me_sphere.materials.append(mat_hotdog)
me_sphere.use_remesh_fix_poles = True
me_sphere.use_remesh_preserve_attributes = False
me_sphere.update()

# ---- objects
ob_hotdog = bpy.data.objects.new('HotDog', me_sphere)

# ---- transforms, parenting, visibility, modifiers, constraints
ob_hotdog.location = (0.0, 0.0, 0.0)
ob_hotdog.rotation_euler = (1.571, 0.0, 0.0)

# ---- collection membership
col_collection.objects.link(ob_hotdog)

# ---- scene / render settings (as saved in the file)
scene.frame_start = 1; scene.frame_end = 250; scene.frame_set(1)
scene.render.engine = 'BLENDER_EEVEE_NEXT'
scene.cycles.use_denoising = False
scene.cycles.samples = 128
scene.cycles.sampling_pattern = 'TABULATED_SOBOL'
scene.cycles.use_adaptive_sampling = False
scene.cycles.use_light_tree = False
scene.view_settings.view_transform = 'Filmic'
bpy.context.view_layer.update()

# ---- added for rendering (the .blend has no active camera and no usable light): camera, sun
cam_auto = bpy.data.cameras.new('AutoCamera')
cam_auto.lens = 50.0
cam_auto.sensor_width = 36.0
cam_auto.clip_end = 1000.0
ob_auto_camera = bpy.data.objects.new('AutoCamera', cam_auto)
scene.collection.objects.link(ob_auto_camera)
ob_auto_camera.location = (0.30803, -0.369991, 0.251326)
ob_auto_camera.rotation_euler = (1.09748, -7.21219e-08, 0.694738)
scene.camera = ob_auto_camera
light_auto_sun = bpy.data.lights.new('AutoSun', 'SUN')
light_auto_sun.energy = 3.0
light_auto_sun.angle = 0.0523599
ob_auto_sun = bpy.data.objects.new('AutoSun', light_auto_sun)
scene.collection.objects.link(ob_auto_sun)
ob_auto_sun.rotation_euler = (0.872665, 0.174533, 0.523599)
bpy.context.view_layer.update()

